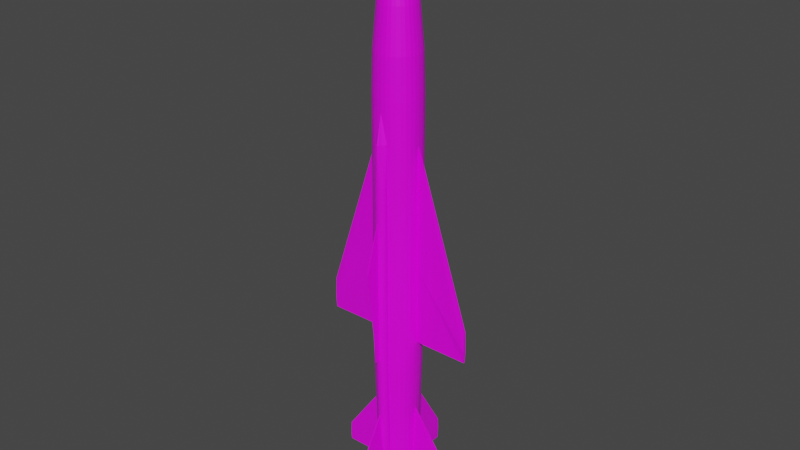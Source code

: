# Source: Kh-22.blend  (saved by Blender 2.80.75; exported with 4.5.12 LTS)
import bpy
from mathutils import Matrix  # noqa: F401  (used for matrix-valued properties, if any)

bpy.ops.wm.read_factory_settings(use_empty=True)
scene = bpy.context.scene
scene.name = 'Scene'

# ---- collections
col_collection = bpy.data.collections.new('Collection'); scene.collection.children.link(col_collection)

# ---- images (referenced by path relative to the original .blend; pixels are not part of the script)
import os
ASSET_DIR = os.environ.get("B2B_ASSET_DIR", "")  # directory of the original .blend (textures are referenced by path, not embedded)
HERE = os.path.dirname(os.path.abspath(__file__))  # packed textures are extracted next to this script under _unpacked/

def load_image(name, relpath, width, height, colorspace="sRGB"):
    """Load a texture the original file referenced (path relative to the .blend, or extracted next to this script)."""
    p = next((c for c in (os.path.join(HERE, relpath), os.path.join(ASSET_DIR, relpath)) if relpath and os.path.exists(c)), "")
    if p:
        img = bpy.data.images.load(p, check_existing=True)
        img.name = name
    else:  # same state as the original file: an image datablock whose file is absent (Cycles renders it pink)
        img = bpy.data.images.new(name, width, height)
        img.source = "FILE"
        img.filepath = "//" + (relpath or name)
    img.colorspace_settings.name = colorspace
    return img
img_kub_png_001 = load_image('Kub.png.001', 'Kub.png', 1024, 1024, 'sRGB')

# ---- materials (node trees are filled in below, after node groups)
mat_kh_22 = bpy.data.materials.new('Kh-22')
mat_kh_22.alpha_threshold = 0.0
mat_kh_22.use_transparent_shadow = False
mat_kh_22.line_color = (0.0, 0.0, 0.0, 1.0)

# ---- material node trees
mat_kh_22.use_nodes = True; mat_kh_22.node_tree.nodes.clear()
_N = mat_kh_22.node_tree.nodes; _L = mat_kh_22.node_tree.links
n0 = _N.new('ShaderNodeOutputMaterial'); n0.name = 'Material Output'; n0.location = (300, 300)
n1 = _N.new('ShaderNodeBsdfPrincipled'); n1.name = 'Principled BSDF'; n1.location = (10, 300)
n1.distribution = 'GGX'
n1.subsurface_method = 'BURLEY'
n1.inputs[2].default_value = 0.4
n1.inputs[3].default_value = 1.45
n1.inputs[27].default_value = (0.0, 0.0, 0.0, 1.0)
n1.inputs[28].default_value = 1.0
n2 = _N.new('ShaderNodeTexImage'); n2.name = 'Image Texture'; n2.location = (-280, 280)
n2.image = img_kub_png_001
_L.new(n1.outputs[0], n0.inputs[0])
_L.new(n2.outputs[0], n1.inputs[0])
n0.is_active_output = True

# ---- world
world_world = bpy.data.worlds.new('World'); scene.world = world_world
world_world.use_nodes = True; world_world.node_tree.nodes.clear()
_N = world_world.node_tree.nodes; _L = world_world.node_tree.links
n0 = _N.new('ShaderNodeOutputWorld'); n0.name = 'World Output'; n0.location = (300, 300)
n1 = _N.new('ShaderNodeBackground'); n1.name = 'Background'; n1.location = (10, 300)
n1.inputs[0].default_value = (0.05088, 0.05088, 0.05088, 1.0)
_L.new(n1.outputs[0], n0.inputs[0])
n0.is_active_output = True
world_world.color = (0.05088, 0.05088, 0.05088)
world_world.use_sun_shadow = False
world_world.sun_shadow_jitter_overblur = 0.0

# ---- meshes
me_cube_005 = bpy.data.meshes.new('Cube.005')
me_cube_005.from_pydata([(-1.0, -2.234, -3.851), (-1.0, -5.029, -2.983), (-1.0, 11.37, -3.582), (-1.0, 11.36, -2.983), (0.9997, -2.234, -3.851), (0.9997, -5.029, -2.983), (0.9997, 11.37, -3.582), (0.9997, 11.36, -2.983), (-1.0, 0.4761, -4.659), (-1.0, 7.798, -3.8), (0.9997, 0.4761, -4.659), (0.9997, 7.798, -3.8), (-1.111, 16.21, 2.132), (-1.111, 24.74, 7.183), (-1.111, 27.39, 2.132), (-1.111, 27.39, 7.183), (1.11, 16.21, 2.132), (1.11, 24.74, 7.183), (1.11, 27.39, 2.132), (1.11, 27.39, 7.183), (-2.777, 21.8, 2.132), (-2.777, 26.06, 7.183), (2.776, 21.8, 2.132), (2.776, 26.06, 7.183), (-1.111, 16.21, -1.698), (-1.111, 24.36, -6.453), (-1.111, 27.61, -1.698), (-1.111, 27.61, -5.806), (1.11, 16.21, -1.698), (1.11, 24.36, -6.453), (1.11, 27.61, -1.698), (1.11, 27.61, -5.806), (-2.777, 21.8, -1.698), (-2.777, 26.06, -6.143), (2.776, 21.8, -1.698), (2.776, 26.06, -6.143), (-45.72, 17.28, 0.03574), (-166.3, 24.47, 0.03574), (-45.72, 26.75, 0.03574), (-166.3, 26.75, 0.03574), (-45.72, 17.28, 0.1288), (-166.3, 24.47, 0.1288), (-45.72, 26.75, 0.1288), (-166.3, 26.75, 0.1288), (-45.72, 21.8, -0.03404), (-166.3, 26.06, -0.03404), (-45.72, 21.8, 0.1986), (-166.3, 26.06, 0.1986), (45.72, 17.28, 0.03574), (166.3, 24.47, 0.03574), (45.72, 26.75, 0.03574), (166.3, 26.75, 0.03574), (45.72, 17.28, 0.1288), (166.3, 24.47, 0.1288), (45.72, 26.75, 0.1288), (166.3, 26.75, 0.1288), (45.72, 21.8, -0.03404), (166.3, 26.06, -0.03404), (45.72, 21.8, 0.1986), (166.3, 26.06, 0.1986), (59.92, -12.74, 0.01394), (207.4, 5.942, 0.01394), (59.92, 9.516, 0.01394), (207.4, 9.516, 0.01394), (59.92, -12.74, 0.1506), (207.4, 5.942, 0.1506), (59.92, 9.516, 0.1506), (207.4, 9.516, 0.1506), (59.92, 0.6276, -0.08854), (207.4, 8.285, -0.08854), (59.92, 0.6276, 0.2531), (207.4, 8.285, 0.2531), (-59.93, -12.74, 0.01394), (-207.4, 5.942, 0.01394), (-59.93, 9.516, 0.01394), (-207.4, 9.516, 0.01394), (-59.93, -12.74, 0.1506), (-207.4, 5.942, 0.1506), (-59.93, 9.516, 0.1506), (-207.4, 9.516, 0.1506), (-59.93, 0.6276, -0.08854), (-207.4, 8.285, -0.08854), (-59.93, 0.6276, 0.2531), (-207.4, 8.285, 0.2531), (-0.0002825, 27.69, -1.538), (3.091, 27.69, -1.525), (6.063, 27.69, -1.488), (8.802, 27.69, -1.426), (11.2, 27.69, -1.344), (13.17, 27.69, -1.243), (14.64, 27.69, -1.129), (15.54, 27.69, -1.004), (15.84, 27.69, -0.8746), (15.54, 27.69, -0.7451), (14.64, 27.69, -0.6206), (13.17, 27.69, -0.5059), (11.2, 27.69, -0.4054), (8.802, 27.69, -0.3228), (6.063, 27.69, -0.2615), (3.091, 27.69, -0.2237), (-0.0002877, 27.69, -0.211), (-3.091, 27.69, -0.2237), (-6.063, 27.69, -0.2615), (-8.803, 27.69, -0.3228), (-11.2, 27.69, -0.4054), (-13.17, 27.69, -0.5059), (-14.64, 27.69, -0.6206), (-15.54, 27.69, -0.7451), (-15.84, 27.69, -0.8746), (-15.54, 27.69, -1.004), (-14.64, 27.69, -1.129), (-13.17, 27.69, -1.243), (-11.2, 27.69, -1.344), (-8.803, 27.69, -1.426), (-6.063, 27.69, -1.488), (-3.091, 27.69, -1.525), (-0.0002825, 27.7, -0.00348), (4.552, 27.7, 0.0153), (8.929, 27.7, 0.07091), (12.96, 27.7, 0.1612), (16.5, 27.7, 0.2828), (19.4, 27.7, 0.4308), (21.56, 27.7, 0.5998), (22.88, 27.7, 0.7831), (23.33, 27.7, 0.9738), (22.88, 27.7, 1.164), (21.56, 27.7, 1.348), (19.4, 27.7, 1.517), (16.5, 27.7, 1.665), (12.96, 27.7, 1.786), (8.929, 27.7, 1.877), (4.552, 27.7, 1.932), (-0.0002901, 27.7, 1.951), (-4.552, 27.7, 1.932), (-8.929, 27.7, 1.877), (-12.96, 27.7, 1.786), (-16.5, 27.7, 1.665), (-19.4, 27.7, 1.517), (-21.56, 27.7, 1.348), (-22.88, 27.7, 1.164), (-23.33, 27.7, 0.9738), (-22.88, 27.7, 0.7831), (-21.56, 27.7, 0.5998), (-19.4, 27.7, 0.4308), (-16.5, 27.7, 0.2828), (-12.96, 27.7, 0.1612), (-8.929, 27.7, 0.07091), (-4.552, 27.7, 0.0153), (-0.0002825, -8.521, -3.087), (-0.0002825, 12.92, -3.087), (3.158, -8.521, -3.074), (3.158, 12.92, -3.074), (6.196, -8.521, -3.035), (6.196, 12.92, -3.035), (8.995, -8.521, -2.972), (8.995, 12.92, -2.972), (11.45, -8.521, -2.888), (11.45, 12.92, -2.888), (13.46, -8.521, -2.785), (13.46, 12.92, -2.785), (14.96, -8.521, -2.668), (14.96, 12.92, -2.668), (15.88, -8.521, -2.541), (15.88, 12.92, -2.541), (16.19, -8.521, -2.409), (16.19, 12.92, -2.409), (15.88, -8.521, -2.276), (15.88, 12.92, -2.276), (14.96, -8.521, -2.149), (14.96, 12.92, -2.149), (13.46, -8.521, -2.032), (13.46, 12.92, -2.032), (11.45, -8.521, -1.929), (11.45, 12.92, -1.929), (8.995, -8.521, -1.845), (8.995, 12.92, -1.845), (6.196, -8.521, -1.782), (6.196, 12.92, -1.782), (3.158, -8.521, -1.744), (3.158, 12.92, -1.744), (-0.0002878, -8.521, -1.73), (-0.0002878, 12.92, -1.73), (-3.159, -8.521, -1.744), (-3.159, 12.92, -1.744), (-6.196, -8.521, -1.782), (-6.196, 12.92, -1.782), (-8.995, -8.521, -1.845), (-8.995, 12.92, -1.845), (-11.45, -8.521, -1.929), (-11.45, 12.92, -1.929), (-13.46, -8.521, -2.032), (-13.46, 12.92, -2.032), (-14.96, -8.521, -2.149), (-14.96, 12.92, -2.149), (-15.88, -8.521, -2.276), (-15.88, 12.92, -2.276), (-16.19, -8.521, -2.409), (-16.19, 12.92, -2.409), (-15.88, -8.521, -2.541), (-15.88, 12.92, -2.541), (-14.96, -8.521, -2.668), (-14.96, 12.92, -2.668), (-13.46, -8.521, -2.785), (-13.46, 12.92, -2.785), (-11.45, -8.521, -2.888), (-11.45, 12.92, -2.888), (-8.995, -8.521, -2.972), (-8.995, 12.92, -2.972), (-6.196, -8.521, -3.035), (-6.196, 12.92, -3.035), (-3.159, -8.521, -3.074), (-3.159, 12.92, -3.074), (-0.0002633, 21.19, -2.902), (3.158, 21.19, -2.889), (6.196, 21.19, -2.85), (8.995, 21.19, -2.787), (11.45, 21.19, -2.703), (13.46, 21.19, -2.6), (14.96, 21.19, -2.483), (15.88, 21.19, -2.356), (16.19, 21.19, -2.224), (15.88, 21.19, -2.091), (14.96, 21.19, -1.964), (13.46, 21.19, -1.847), (11.45, 21.19, -1.744), (8.995, 21.19, -1.66), (6.196, 21.19, -1.597), (3.158, 21.19, -1.558), (-0.0002686, 21.19, -1.545), (-3.159, 21.19, -1.558), (-6.196, 21.19, -1.597), (-8.995, 21.19, -1.66), (-11.45, 21.19, -1.744), (-13.46, 21.19, -1.847), (-14.96, 21.19, -1.964), (-15.88, 21.19, -2.091), (-16.19, 21.19, -2.224), (-15.88, 21.19, -2.356), (-14.96, 21.19, -2.483), (-13.46, 21.19, -2.6), (-11.45, 21.19, -2.703), (-8.995, 21.19, -2.787), (-6.196, 21.19, -2.85), (-3.159, 21.19, -2.889), (-0.0004156, 29.41, -2.221), (1.449, 29.41, -2.215), (2.844, 29.41, -2.197), (4.128, 29.41, -2.169), (5.255, 29.41, -2.13), (6.179, 29.41, -2.083), (6.866, 29.41, -2.029), (7.288, 29.41, -1.971), (7.431, 29.41, -1.91), (7.288, 29.41, -1.849), (6.866, 29.41, -1.791), (6.179, 29.41, -1.737), (5.255, 29.41, -1.69), (4.128, 29.41, -1.651), (2.844, 29.41, -1.622), (1.449, 29.41, -1.605), (-0.000418, 29.41, -1.599), (-1.45, 29.41, -1.605), (-2.844, 29.41, -1.622), (-4.129, 29.41, -1.651), (-5.255, 29.41, -1.69), (-6.18, 29.41, -1.737), (-6.866, 29.41, -1.791), (-7.289, 29.41, -1.849), (-7.432, 29.41, -1.91), (-7.289, 29.41, -1.971), (-6.866, 29.41, -2.029), (-6.18, 29.41, -2.083), (-5.255, 29.41, -2.13), (-4.129, 29.41, -2.169), (-2.844, 29.41, -2.197), (-1.45, 29.41, -2.215), (-0.0002633, -13.01, -3.087), (0.9856, -13.01, -3.074), (2.472, -13.01, -3.035), (3.92, -13.01, -2.972), (5.043, -13.01, -2.888), (6.683, -13.01, -2.785), (9.029, -13.01, -2.668), (12.31, -13.01, -2.541), (16.19, -13.01, -2.409), (15.88, -13.01, -2.276), (14.96, -13.01, -2.149), (13.46, -13.01, -2.032), (11.45, -13.01, -1.929), (8.995, -13.01, -1.845), (6.196, -13.01, -1.782), (3.158, -13.01, -1.744), (-0.0002686, -13.01, -1.73), (-3.159, -13.01, -1.744), (-6.196, -13.01, -1.782), (-8.995, -13.01, -1.845), (-11.45, -13.01, -1.929), (-13.46, -13.01, -2.032), (-14.96, -13.01, -2.149), (-15.88, -13.01, -2.276), (-16.19, -13.01, -2.409), (-12.31, -13.01, -2.541), (-9.029, -13.01, -2.668), (-6.684, -13.01, -2.785), (-5.043, -13.01, -2.888), (-3.92, -13.01, -2.972), (-2.472, -13.01, -3.035), (-0.9861, -13.01, -3.074), (-0.000434, -16.13, -2.448), (-0.0002825, -17.36, -2.454), (-0.0002825, 12.66, -2.454), (11.98, -17.36, -2.405), (11.98, 12.66, -2.405), (23.5, -17.36, -2.259), (23.5, 12.66, -2.259), (34.12, -17.36, -2.021), (34.12, 12.66, -2.021), (43.43, -17.36, -1.701), (43.43, 12.66, -1.701), (51.07, -17.36, -1.311), (51.07, 12.66, -1.311), (56.75, -17.36, -0.8662), (56.75, 12.66, -0.8662), (60.24, -17.36, -0.3836), (60.24, 12.66, -0.3836), (61.42, -17.36, 0.1183), (61.42, 12.66, 0.1183), (60.24, -17.36, 0.6202), (60.24, 12.66, 0.6202), (56.75, -17.36, 1.103), (56.75, 12.66, 1.103), (51.07, -17.36, 1.548), (51.07, 12.66, 1.548), (43.43, -17.36, 1.937), (43.43, 12.66, 1.937), (34.12, -17.36, 2.257), (34.12, 12.66, 2.257), (23.5, -17.36, 2.495), (23.5, 12.66, 2.495), (11.98, -17.36, 2.641), (11.98, 12.66, 2.641), (-0.0003025, -17.36, 2.691), (-0.0003025, 12.66, 2.691), (-11.98, -17.36, 2.641), (-11.98, 12.66, 2.641), (-23.51, -17.36, 2.495), (-23.51, 12.66, 2.495), (-34.12, -17.36, 2.257), (-34.12, 12.66, 2.257), (-43.43, -17.36, 1.937), (-43.43, 12.66, 1.937), (-51.07, -17.36, 1.548), (-51.07, 12.66, 1.548), (-56.75, -17.36, 1.103), (-56.75, 12.66, 1.103), (-60.24, -17.36, 0.6202), (-60.24, 12.66, 0.6202), (-61.42, -17.36, 0.1183), (-61.42, 12.66, 0.1183), (-60.24, -17.36, -0.3836), (-60.24, 12.66, -0.3836), (-56.75, -17.36, -0.8662), (-56.75, 12.66, -0.8662), (-51.07, -17.36, -1.311), (-51.07, 12.66, -1.311), (-43.43, -17.36, -1.701), (-43.43, 12.66, -1.701), (-34.12, -17.36, -2.021), (-34.12, 12.66, -2.021), (-23.51, -17.36, -2.259), (-23.51, 12.66, -2.259), (-11.98, -17.36, -2.405), (-11.98, 12.66, -2.405), (-0.0002631, -21.72, -2.343), (11.47, -21.72, -2.296), (22.49, -21.72, -2.156), (32.65, -21.72, -1.928), (41.56, -21.72, -1.622), (48.87, -21.72, -1.249), (54.3, -21.72, -0.8237), (57.64, -21.72, -0.362), (58.77, -21.72, 0.1183), (57.64, -21.72, 0.5985), (54.3, -21.72, 1.06), (48.87, -21.72, 1.486), (41.56, -21.72, 1.859), (32.65, -21.72, 2.165), (22.49, -21.72, 2.393), (11.47, -21.72, 2.533), (-0.0002822, -21.72, 2.58), (-11.47, -21.72, 2.533), (-22.49, -21.72, 2.393), (-32.65, -21.72, 2.165), (-41.56, -21.72, 1.859), (-48.87, -21.72, 1.486), (-54.3, -21.72, 1.06), (-57.64, -21.72, 0.5985), (-58.77, -21.72, 0.1183), (-57.64, -21.72, -0.362), (-54.3, -21.72, -0.8238), (-48.87, -21.72, -1.249), (-41.56, -21.72, -1.622), (-32.65, -21.72, -1.928), (-22.49, -21.72, -2.156), (-11.47, -21.72, -2.296), (-0.0003003, -26.34, -1.945), (9.611, -26.34, -1.905), (18.85, -26.34, -1.788), (27.37, -26.34, -1.597), (34.83, -26.34, -1.341), (40.96, -26.34, -1.028), (45.51, -26.34, -0.6714), (48.32, -26.34, -0.2843), (49.26, -26.34, 0.1183), (48.32, -26.34, 0.5208), (45.51, -26.34, 0.9079), (40.96, -26.34, 1.265), (34.83, -26.34, 1.577), (27.37, -26.34, 1.834), (18.85, -26.34, 2.025), (9.611, -26.34, 2.142), (-0.0003163, -26.34, 2.182), (-9.611, -26.34, 2.142), (-18.85, -26.34, 2.025), (-27.37, -26.34, 1.834), (-34.84, -26.34, 1.577), (-40.96, -26.34, 1.265), (-45.51, -26.34, 0.9079), (-48.32, -26.34, 0.5208), (-49.26, -26.34, 0.1183), (-48.32, -26.34, -0.2843), (-45.51, -26.34, -0.6714), (-40.96, -26.34, -1.028), (-34.84, -26.34, -1.341), (-27.37, -26.34, -1.597), (-18.85, -26.34, -1.788), (-9.611, -26.34, -1.905), (-0.0002607, -29.79, -1.446), (7.285, -29.79, -1.416), (14.29, -29.79, -1.327), (20.75, -29.79, -1.182), (26.41, -29.79, -0.9877), (31.05, -29.79, -0.7507), (34.5, -29.79, -0.4803), (36.63, -29.79, -0.1869), (37.34, -29.79, 0.1183), (36.63, -29.79, 0.4234), (34.5, -29.79, 0.7168), (31.05, -29.79, 0.9872), (26.41, -29.79, 1.224), (20.75, -29.79, 1.419), (14.29, -29.79, 1.563), (7.285, -29.79, 1.652), (-0.0002729, -29.79, 1.682), (-7.286, -29.79, 1.652), (-14.29, -29.79, 1.563), (-20.75, -29.79, 1.419), (-26.41, -29.79, 1.224), (-31.05, -29.79, 0.9872), (-34.5, -29.79, 0.7168), (-36.63, -29.79, 0.4234), (-37.34, -29.79, 0.1183), (-36.63, -29.79, -0.1869), (-34.5, -29.79, -0.4803), (-31.05, -29.79, -0.7507), (-26.41, -29.79, -0.9877), (-20.75, -29.79, -1.182), (-14.29, -29.79, -1.327), (-7.285, -29.79, -1.416), (-0.0002974, -32.46, -0.9162), (4.818, -32.46, -0.8964), (9.452, -32.46, -0.8375), (13.72, -32.46, -0.7419), (17.46, -32.46, -0.6132), (20.54, -32.46, -0.4565), (22.82, -32.46, -0.2776), (24.22, -32.46, -0.08354), (24.7, -32.46, 0.1183), (24.22, -32.46, 0.3201), (22.82, -32.46, 0.5142), (20.54, -32.46, 0.693), (17.46, -32.46, 0.8498), (13.72, -32.46, 0.9784), (9.452, -32.46, 1.074), (4.818, -32.46, 1.133), (-0.0003055, -32.46, 1.153), (-4.819, -32.46, 1.133), (-9.452, -32.46, 1.074), (-13.72, -32.46, 0.9784), (-17.47, -32.46, 0.8498), (-20.54, -32.46, 0.693), (-22.82, -32.46, 0.5142), (-24.22, -32.46, 0.3201), (-24.7, -32.46, 0.1183), (-24.22, -32.46, -0.08355), (-22.82, -32.46, -0.2776), (-20.54, -32.46, -0.4565), (-17.47, -32.46, -0.6132), (-13.72, -32.46, -0.7419), (-9.452, -32.46, -0.8375), (-4.819, -32.46, -0.8964), (-0.0002393, -34.1, -0.5048), (2.902, -34.1, -0.4929), (5.693, -34.1, -0.4574), (8.265, -34.1, -0.3998), (10.52, -34.1, -0.3223), (12.37, -34.1, -0.2279), (13.74, -34.1, -0.1202), (14.59, -34.1, -0.003283), (14.88, -34.1, 0.1183), (14.59, -34.1, 0.2398), (13.74, -34.1, 0.3567), (12.37, -34.1, 0.4645), (10.52, -34.1, 0.5589), (8.265, -34.1, 0.6364), (5.693, -34.1, 0.694), (2.902, -34.1, 0.7294), (-0.0002441, -34.1, 0.7414), (-2.903, -34.1, 0.7294), (-5.693, -34.1, 0.694), (-8.265, -34.1, 0.6364), (-10.52, -34.1, 0.5589), (-12.37, -34.1, 0.4645), (-13.74, -34.1, 0.3567), (-14.59, -34.1, 0.2398), (-14.88, -34.1, 0.1183), (-14.59, -34.1, -0.003283), (-13.74, -34.1, -0.1202), (-12.37, -34.1, -0.2279), (-10.52, -34.1, -0.3223), (-8.265, -34.1, -0.3998), (-5.693, -34.1, -0.4574), (-2.903, -34.1, -0.4929), (-0.0001996, -35.87, 0.1183), (-0.0003968, 29.42, -1.95), (9.631, 29.42, -1.91), (18.89, 29.42, -1.792), (27.43, 29.42, -1.601), (34.91, 29.42, -1.344), (41.05, 29.42, -1.031), (45.61, 29.42, -0.673), (48.42, 29.42, -0.2851), (49.37, 29.42, 0.1183), (48.42, 29.42, 0.5217), (45.61, 29.42, 0.9096), (41.05, 29.42, 1.267), (34.91, 29.42, 1.58), (27.43, 29.42, 1.838), (18.89, 29.42, 2.029), (9.631, 29.42, 2.146), (-0.0004129, 29.42, 2.186), (-9.632, 29.42, 2.146), (-18.89, 29.42, 2.029), (-27.43, 29.42, 1.838), (-34.91, 29.42, 1.58), (-41.05, 29.42, 1.267), (-45.61, 29.42, 0.9096), (-48.42, 29.42, 0.5217), (-49.37, 29.42, 0.1183), (-48.42, 29.42, -0.2851), (-45.61, 29.42, -0.6731), (-41.05, 29.42, -1.031), (-34.91, 29.42, -1.344), (-27.43, 29.42, -1.601), (-18.89, 29.42, -1.792), (-9.632, 29.42, -1.91), (22.88, 29.42, 0.7831), (22.88, 29.42, 1.164), (23.33, 29.42, 0.9738), (21.56, 29.42, 1.348), (19.4, 29.42, 1.517), (16.5, 29.42, 1.665), (12.96, 29.42, 1.786), (4.552, 29.42, 1.932), (8.929, 29.42, 1.877), (-0.0002901, 29.42, 1.951), (-4.552, 29.42, 1.932), (-8.929, 29.42, 1.877), (-12.96, 29.42, 1.786), (-21.56, 29.42, 1.348), (-19.4, 29.42, 1.517), (-16.5, 29.42, 1.665), (-22.88, 29.42, 1.164), (-22.88, 29.42, 0.7831), (-23.33, 29.42, 0.9738), (-0.0002877, 29.42, -0.211), (-3.091, 29.42, -0.2237), (3.091, 29.42, -0.2237), (-4.552, 29.42, 0.0153), (-0.0002825, 29.42, -0.00348), (4.552, 29.42, 0.0153), (8.929, 29.42, 0.07091), (-8.929, 29.42, 0.07091), (-12.96, 29.42, 0.1612), (12.96, 29.42, 0.1612), (16.5, 29.42, 0.2828), (-16.5, 29.42, 0.2828), (-19.4, 29.42, 0.4308), (19.4, 29.42, 0.4308), (21.56, 29.42, 0.5998), (-21.56, 29.42, 0.5998), (-14.64, 29.42, -0.6206), (11.2, 29.42, -0.4054), (-13.17, 29.42, -0.5059), (8.802, 29.42, -0.3228), (15.54, 29.42, -0.7451), (-14.64, 29.42, -1.129), (-15.54, 29.42, -0.7451), (-8.803, 29.42, -0.3228), (-6.063, 29.42, -0.2615), (13.17, 29.42, -0.5059), (-11.2, 29.42, -0.4054), (-15.84, 29.42, -0.8746), (-15.54, 29.42, -1.004), (15.84, 29.42, -0.8746), (15.54, 29.42, -1.004), (14.64, 29.42, -0.6206), (6.063, 29.42, -0.2615), (14.64, 29.42, -1.129), (11.2, 29.42, -1.344), (8.802, 29.42, -1.426), (-13.17, 29.42, -1.243), (13.17, 29.42, -1.243), (-11.2, 29.42, -1.344), (-8.803, 29.42, -1.426), (6.063, 29.42, -1.488), (-6.063, 29.42, -1.488), (3.091, 29.42, -1.525), (-3.091, 29.42, -1.525), (-0.0002825, 29.42, -1.538)], [], [(0, 1, 3, 2), (2, 3, 7, 6), (6, 7, 5, 4), (4, 5, 1, 0), (2, 6, 11, 9), (9, 11, 10, 8), (0, 2, 9, 8), (6, 4, 10, 11), (4, 0, 8, 10), (20, 21, 15, 14), (14, 15, 19, 18), (22, 23, 17, 16), (16, 17, 13, 12), (23, 21, 13, 17), (19, 15, 21, 23), (18, 19, 23, 22), (12, 13, 21, 20), (32, 26, 27, 33), (26, 30, 31, 27), (34, 28, 29, 35), (28, 24, 25, 29), (35, 29, 25, 33), (31, 35, 33, 27), (30, 34, 35, 31), (24, 32, 33, 25), (44, 45, 39, 38), (38, 39, 43, 42), (46, 47, 41, 40), (40, 41, 37, 36), (47, 45, 37, 41), (43, 39, 45, 47), (42, 43, 47, 46), (36, 37, 45, 44), (56, 50, 51, 57), (50, 54, 55, 51), (58, 52, 53, 59), (52, 48, 49, 53), (59, 53, 49, 57), (55, 59, 57, 51), (54, 58, 59, 55), (48, 56, 57, 49), (68, 62, 63, 69), (62, 66, 67, 63), (70, 64, 65, 71), (64, 60, 61, 65), (71, 65, 61, 69), (67, 71, 69, 63), (66, 70, 71, 67), (60, 68, 69, 61), (80, 81, 75, 74), (74, 75, 79, 78), (82, 83, 77, 76), (76, 77, 73, 72), (83, 81, 73, 77), (79, 75, 81, 83), (78, 79, 83, 82), (72, 73, 81, 80), (84, 85, 627, 629), (85, 86, 625, 627), (86, 87, 620, 625), (87, 88, 619, 620), (88, 89, 622, 619), (89, 90, 618, 622), (90, 91, 615, 618), (91, 92, 614, 615), (92, 93, 605, 614), (93, 94, 616, 605), (94, 95, 610, 616), (95, 96, 602, 610), (96, 97, 604, 602), (97, 98, 617, 604), (98, 99, 587, 617), (99, 100, 585, 587), (100, 101, 586, 585), (101, 102, 609, 586), (102, 103, 608, 609), (103, 104, 611, 608), (104, 105, 603, 611), (105, 106, 601, 603), (106, 107, 607, 601), (107, 108, 612, 607), (108, 109, 613, 612), (109, 110, 606, 613), (110, 111, 621, 606), (111, 112, 623, 621), (112, 113, 624, 623), (113, 114, 626, 624), (114, 115, 628, 626), (115, 84, 629, 628), (84, 115, 114, 113, 112, 111, 110, 109, 108, 107, 106, 105, 104, 103, 102, 101, 100, 99, 98, 97, 96, 95, 94, 93, 92, 91, 90, 89, 88, 87, 86, 85), (116, 117, 590, 589), (117, 118, 591, 590), (118, 119, 594, 591), (119, 120, 595, 594), (120, 121, 598, 595), (121, 122, 599, 598), (122, 123, 566, 599), (123, 124, 568, 566), (124, 125, 567, 568), (125, 126, 569, 567), (126, 127, 570, 569), (127, 128, 571, 570), (128, 129, 572, 571), (129, 130, 574, 572), (130, 131, 573, 574), (131, 132, 575, 573), (132, 133, 576, 575), (133, 134, 577, 576), (134, 135, 578, 577), (135, 136, 581, 578), (136, 137, 580, 581), (137, 138, 579, 580), (138, 139, 582, 579), (139, 140, 584, 582), (140, 141, 583, 584), (141, 142, 600, 583), (142, 143, 597, 600), (143, 144, 596, 597), (144, 145, 593, 596), (145, 146, 592, 593), (146, 147, 588, 592), (147, 116, 589, 588), (116, 147, 146, 145, 144, 143, 142, 141, 140, 139, 138, 137, 136, 135, 134, 133, 132, 131, 130, 129, 128, 127, 126, 125, 124, 123, 122, 121, 120, 119, 118, 117), (148, 149, 151, 150), (150, 151, 153, 152), (152, 153, 155, 154), (154, 155, 157, 156), (156, 157, 159, 158), (158, 159, 161, 160), (160, 161, 163, 162), (162, 163, 165, 164), (164, 165, 167, 166), (166, 167, 169, 168), (168, 169, 171, 170), (170, 171, 173, 172), (172, 173, 175, 174), (174, 175, 177, 176), (176, 177, 179, 178), (178, 179, 181, 180), (180, 181, 183, 182), (182, 183, 185, 184), (184, 185, 187, 186), (186, 187, 189, 188), (188, 189, 191, 190), (190, 191, 193, 192), (192, 193, 195, 194), (194, 195, 197, 196), (196, 197, 199, 198), (198, 199, 201, 200), (200, 201, 203, 202), (202, 203, 205, 204), (204, 205, 207, 206), (206, 207, 209, 208), (165, 163, 219, 220), (208, 209, 211, 210), (210, 211, 149, 148), (154, 156, 280, 279), (234, 233, 265, 266), (183, 181, 228, 229), (201, 199, 237, 238), (157, 155, 215, 216), (175, 173, 224, 225), (193, 191, 233, 234), (211, 209, 242, 243), (167, 165, 220, 221), (185, 183, 229, 230), (203, 201, 238, 239), (159, 157, 216, 217), (177, 175, 225, 226), (195, 193, 234, 235), (151, 149, 212, 213), (149, 211, 243, 212), (169, 167, 221, 222), (187, 185, 230, 231), (205, 203, 239, 240), (161, 159, 217, 218), (179, 177, 226, 227), (197, 195, 235, 236), (153, 151, 213, 214), (171, 169, 222, 223), (189, 187, 231, 232), (207, 205, 240, 241), (163, 161, 218, 219), (181, 179, 227, 228), (199, 197, 236, 237), (155, 153, 214, 215), (173, 171, 223, 224), (191, 189, 232, 233), (209, 207, 241, 242), (245, 244, 275, 274, 273, 272, 271, 270, 269, 268, 267, 266, 265, 264, 263, 262, 261, 260, 259, 258, 257, 256, 255, 254, 253, 252, 251, 250, 249, 248, 247, 246), (221, 220, 252, 253), (235, 234, 266, 267), (222, 221, 253, 254), (236, 235, 267, 268), (223, 222, 254, 255), (237, 236, 268, 269), (224, 223, 255, 256), (238, 237, 269, 270), (225, 224, 256, 257), (239, 238, 270, 271), (226, 225, 257, 258), (213, 212, 244, 245), (240, 239, 271, 272), (227, 226, 258, 259), (214, 213, 245, 246), (241, 240, 272, 273), (228, 227, 259, 260), (215, 214, 246, 247), (242, 241, 273, 274), (229, 228, 260, 261), (216, 215, 247, 248), (243, 242, 274, 275), (230, 229, 261, 262), (217, 216, 248, 249), (212, 243, 275, 244), (231, 230, 262, 263), (218, 217, 249, 250), (232, 231, 263, 264), (219, 218, 250, 251), (233, 232, 264, 265), (220, 219, 251, 252), (276, 277, 308), (172, 174, 289, 288), (190, 192, 298, 297), (208, 210, 307, 306), (164, 166, 285, 284), (182, 184, 294, 293), (200, 202, 303, 302), (156, 158, 281, 280), (174, 176, 290, 289), (192, 194, 299, 298), (148, 150, 277, 276), (210, 148, 276, 307), (166, 168, 286, 285), (184, 186, 295, 294), (202, 204, 304, 303), (158, 160, 282, 281), (176, 178, 291, 290), (194, 196, 300, 299), (150, 152, 278, 277), (168, 170, 287, 286), (186, 188, 296, 295), (204, 206, 305, 304), (160, 162, 283, 282), (178, 180, 292, 291), (196, 198, 301, 300), (152, 154, 279, 278), (170, 172, 288, 287), (188, 190, 297, 296), (206, 208, 306, 305), (162, 164, 284, 283), (180, 182, 293, 292), (198, 200, 302, 301), (303, 304, 308), (290, 291, 308), (277, 278, 308), (304, 305, 308), (291, 292, 308), (278, 279, 308), (305, 306, 308), (292, 293, 308), (279, 280, 308), (306, 307, 308), (293, 294, 308), (280, 281, 308), (307, 276, 308), (294, 295, 308), (281, 282, 308), (295, 296, 308), (282, 283, 308), (296, 297, 308), (283, 284, 308), (297, 298, 308), (284, 285, 308), (298, 299, 308), (285, 286, 308), (299, 300, 308), (286, 287, 308), (300, 301, 308), (287, 288, 308), (301, 302, 308), (288, 289, 308), (302, 303, 308), (289, 290, 308), (309, 310, 312, 311), (311, 312, 314, 313), (313, 314, 316, 315), (315, 316, 318, 317), (317, 318, 320, 319), (319, 320, 322, 321), (321, 322, 324, 323), (323, 324, 326, 325), (325, 326, 328, 327), (327, 328, 330, 329), (329, 330, 332, 331), (331, 332, 334, 333), (333, 334, 336, 335), (335, 336, 338, 337), (337, 338, 340, 339), (339, 340, 342, 341), (341, 342, 344, 343), (343, 344, 346, 345), (345, 346, 348, 347), (347, 348, 350, 349), (349, 350, 352, 351), (351, 352, 354, 353), (353, 354, 356, 355), (355, 356, 358, 357), (357, 358, 360, 359), (359, 360, 362, 361), (361, 362, 364, 363), (363, 364, 366, 365), (365, 366, 368, 367), (367, 368, 370, 369), (326, 324, 541, 542), (369, 370, 372, 371), (371, 372, 310, 309), (329, 331, 384, 383), (375, 376, 408, 407), (347, 349, 393, 392), (365, 367, 402, 401), (321, 323, 380, 379), (339, 341, 389, 388), (357, 359, 398, 397), (313, 315, 376, 375), (331, 333, 385, 384), (349, 351, 394, 393), (367, 369, 403, 402), (323, 325, 381, 380), (341, 343, 390, 389), (359, 361, 399, 398), (315, 317, 377, 376), (333, 335, 386, 385), (351, 353, 395, 394), (369, 371, 404, 403), (325, 327, 382, 381), (343, 345, 391, 390), (361, 363, 400, 399), (317, 319, 378, 377), (335, 337, 387, 386), (353, 355, 396, 395), (309, 311, 374, 373), (371, 309, 373, 404), (327, 329, 383, 382), (345, 347, 392, 391), (363, 365, 401, 400), (319, 321, 379, 378), (337, 339, 388, 387), (355, 357, 397, 396), (311, 313, 375, 374), (410, 411, 443, 442), (402, 403, 435, 434), (389, 390, 422, 421), (376, 377, 409, 408), (403, 404, 436, 435), (390, 391, 423, 422), (377, 378, 410, 409), (404, 373, 405, 436), (391, 392, 424, 423), (378, 379, 411, 410), (392, 393, 425, 424), (379, 380, 412, 411), (393, 394, 426, 425), (380, 381, 413, 412), (394, 395, 427, 426), (381, 382, 414, 413), (395, 396, 428, 427), (382, 383, 415, 414), (396, 397, 429, 428), (383, 384, 416, 415), (397, 398, 430, 429), (384, 385, 417, 416), (398, 399, 431, 430), (385, 386, 418, 417), (399, 400, 432, 431), (386, 387, 419, 418), (373, 374, 406, 405), (400, 401, 433, 432), (387, 388, 420, 419), (374, 375, 407, 406), (401, 402, 434, 433), (388, 389, 421, 420), (445, 446, 478, 477), (424, 425, 457, 456), (411, 412, 444, 443), (425, 426, 458, 457), (412, 413, 445, 444), (426, 427, 459, 458), (413, 414, 446, 445), (427, 428, 460, 459), (414, 415, 447, 446), (428, 429, 461, 460), (415, 416, 448, 447), (429, 430, 462, 461), (416, 417, 449, 448), (430, 431, 463, 462), (417, 418, 450, 449), (431, 432, 464, 463), (418, 419, 451, 450), (405, 406, 438, 437), (432, 433, 465, 464), (419, 420, 452, 451), (406, 407, 439, 438), (433, 434, 466, 465), (420, 421, 453, 452), (407, 408, 440, 439), (434, 435, 467, 466), (421, 422, 454, 453), (408, 409, 441, 440), (435, 436, 468, 467), (422, 423, 455, 454), (409, 410, 442, 441), (436, 405, 437, 468), (423, 424, 456, 455), (480, 481, 513, 512), (459, 460, 492, 491), (446, 447, 479, 478), (460, 461, 493, 492), (447, 448, 480, 479), (461, 462, 494, 493), (448, 449, 481, 480), (462, 463, 495, 494), (449, 450, 482, 481), (463, 464, 496, 495), (450, 451, 483, 482), (437, 438, 470, 469), (464, 465, 497, 496), (451, 452, 484, 483), (438, 439, 471, 470), (465, 466, 498, 497), (452, 453, 485, 484), (439, 440, 472, 471), (466, 467, 499, 498), (453, 454, 486, 485), (440, 441, 473, 472), (467, 468, 500, 499), (454, 455, 487, 486), (441, 442, 474, 473), (468, 437, 469, 500), (455, 456, 488, 487), (442, 443, 475, 474), (456, 457, 489, 488), (443, 444, 476, 475), (457, 458, 490, 489), (444, 445, 477, 476), (458, 459, 491, 490), (515, 516, 533), (494, 495, 527, 526), (481, 482, 514, 513), (495, 496, 528, 527), (482, 483, 515, 514), (469, 470, 502, 501), (496, 497, 529, 528), (483, 484, 516, 515), (470, 471, 503, 502), (497, 498, 530, 529), (484, 485, 517, 516), (471, 472, 504, 503), (498, 499, 531, 530), (485, 486, 518, 517), (472, 473, 505, 504), (499, 500, 532, 531), (486, 487, 519, 518), (473, 474, 506, 505), (500, 469, 501, 532), (487, 488, 520, 519), (474, 475, 507, 506), (488, 489, 521, 520), (475, 476, 508, 507), (489, 490, 522, 521), (476, 477, 509, 508), (490, 491, 523, 522), (477, 478, 510, 509), (491, 492, 524, 523), (478, 479, 511, 510), (492, 493, 525, 524), (479, 480, 512, 511), (493, 494, 526, 525), (502, 503, 533), (529, 530, 533), (516, 517, 533), (503, 504, 533), (530, 531, 533), (517, 518, 533), (504, 505, 533), (531, 532, 533), (518, 519, 533), (505, 506, 533), (532, 501, 533), (519, 520, 533), (506, 507, 533), (520, 521, 533), (507, 508, 533), (521, 522, 533), (508, 509, 533), (522, 523, 533), (509, 510, 533), (523, 524, 533), (510, 511, 533), (524, 525, 533), (511, 512, 533), (525, 526, 533), (512, 513, 533), (526, 527, 533), (513, 514, 533), (527, 528, 533), (514, 515, 533), (501, 502, 533), (528, 529, 533), (535, 534, 565, 564, 563, 562, 561, 612, 613, 606, 621, 623, 624, 626, 628, 629, 627, 625, 620, 619, 622, 618, 615, 614, 539, 538, 537, 536), (344, 342, 550, 551), (362, 360, 559, 560), (318, 316, 537, 538), (336, 334, 546, 547), (354, 352, 555, 556), (372, 370, 564, 565), (328, 326, 542, 543), (346, 344, 551, 552), (364, 362, 560, 561), (320, 318, 538, 539), (338, 336, 547, 548), (356, 354, 556, 557), (312, 310, 534, 535), (310, 372, 565, 534), (330, 328, 543, 544), (348, 346, 552, 553), (366, 364, 561, 562), (322, 320, 539, 540), (340, 338, 548, 549), (358, 356, 557, 558), (314, 312, 535, 536), (332, 330, 544, 545), (350, 348, 553, 554), (368, 366, 562, 563), (324, 322, 540, 541), (342, 340, 549, 550), (360, 358, 558, 559), (316, 314, 536, 537), (334, 332, 545, 546), (352, 350, 554, 555), (370, 368, 563, 564), (539, 614, 605, 616, 610, 602, 604, 617, 587, 585, 586, 609, 608, 611, 603, 601, 607, 612, 561, 560, 559, 558, 557, 556, 555, 584, 583, 600, 597, 596, 593, 592, 588, 589, 590, 591, 594, 595, 598, 599, 566, 568, 545, 544, 543, 542, 541, 540), (545, 568, 567, 569, 570, 571, 572, 574, 573, 575, 576, 577, 578, 581, 580, 579, 582, 584, 555, 554, 553, 552, 551, 550, 549, 548, 547, 546)])
_uv = me_cube_005.uv_layers.new(name='UVMap')
_uv.uv.foreach_set('vector', [0.1223, 0.6889, 0.1522, 0.7852, 0.1522, 0.2204, 0.1316, 0.2201, 0.02426, 0.5165, 0.02426, 0.5338, 0.0822, 0.5338, 0.0822, 0.5165, 0.1316, 0.2201, 0.1522, 0.2204, 0.1522, 0.7852, 0.1223, 0.6889, 0.0822, 0.3285, 0.0822, 0.2476, 0.02426, 0.2476, 0.02426, 0.3285, 0.02426, 0.7225, 0.0822, 0.7225, 0.0822, 0.6192, 0.02426, 0.6192, 0.02426, 0.6192, 0.0822, 0.6192, 0.0822, 0.407, 0.02426, 0.407, 0.1223, 0.6889, 0.1316, 0.2201, 0.124, 0.3431, 0.09443, 0.5954, 0.1316, 0.2201, 0.1223, 0.6889, 0.09443, 0.5954, 0.124, 0.3431, 0.0822, 0.3285, 0.02426, 0.3285, 0.02426, 0.407, 0.0822, 0.407, 0.3322, 0.4683, 0.002434, 0.6564, 0.002434, 0.7148, 0.3322, 0.7148, 0.1846, 0.8979, 0.1539, 0.8979, 0.1539, 0.9114, 0.1846, 0.9114, 0.3322, 0.4683, 0.002434, 0.6564, 0.002435, 0.5979, 0.3322, 0.2218, 0.2453, 0.9114, 0.1934, 0.9114, 0.1934, 0.8979, 0.2453, 0.8979, 0.1854, 0.9215, 0.1854, 0.8878, 0.1934, 0.8979, 0.1934, 0.9114, 0.1773, 0.9114, 0.1773, 0.8979, 0.1854, 0.8878, 0.1854, 0.9215, 0.3322, 0.7148, 0.002434, 0.7148, 0.002434, 0.6564, 0.3322, 0.4683, 0.3322, 0.2218, 0.002435, 0.5979, 0.002434, 0.6564, 0.3322, 0.4683, 0.3245, 0.4683, 0.3245, 0.7244, 0.05638, 0.7244, 0.03439, 0.6564, 0.2079, 0.8979, 0.2079, 0.9114, 0.2329, 0.9114, 0.2329, 0.8979, 0.3245, 0.4683, 0.3245, 0.2218, 0.01415, 0.5813, 0.03439, 0.6564, 0.2453, 0.9114, 0.2453, 0.8979, 0.1957, 0.8979, 0.1957, 0.9114, 0.1854, 0.9215, 0.1957, 0.9114, 0.1957, 0.8979, 0.1854, 0.8878, 0.176, 0.9114, 0.1854, 0.9215, 0.1854, 0.8878, 0.176, 0.8979, 0.3245, 0.7244, 0.3245, 0.4683, 0.03439, 0.6564, 0.05638, 0.7244, 0.3245, 0.2218, 0.3245, 0.4683, 0.03439, 0.6564, 0.01415, 0.5813, 0.3432, 0.4448, 0.04837, 0.6735, 0.04837, 0.7102, 0.3432, 0.7102, 0.1646, 0.9222, 0.08151, 0.9222, 0.08151, 0.9222, 0.1646, 0.9222, 0.3432, 0.4448, 0.04837, 0.6735, 0.04837, 0.588, 0.3432, 0.2027, 0.1646, 0.9222, 0.08151, 0.9222, 0.08151, 0.9222, 0.1646, 0.9222, 0.2041, 0.9223, 0.2041, 0.9221, 0.203, 0.9222, 0.203, 0.9222, 0.2046, 0.9222, 0.2046, 0.9222, 0.2041, 0.9221, 0.2041, 0.9223, 0.3432, 0.7102, 0.04837, 0.7102, 0.04837, 0.6735, 0.3432, 0.4448, 0.3432, 0.2027, 0.04837, 0.588, 0.04837, 0.6735, 0.3432, 0.4448, 0.3399, 0.4448, 0.3399, 0.7102, 0.04499, 0.7102, 0.04499, 0.6735, 0.2277, 0.9222, 0.2277, 0.9222, 0.3108, 0.9222, 0.3108, 0.9222, 0.3399, 0.4448, 0.3399, 0.2027, 0.04499, 0.588, 0.04499, 0.6735, 0.2277, 0.9222, 0.2277, 0.9222, 0.3108, 0.9222, 0.3108, 0.9222, 0.2041, 0.9223, 0.203, 0.9222, 0.203, 0.9222, 0.2041, 0.9221, 0.2046, 0.9222, 0.2041, 0.9223, 0.2041, 0.9221, 0.2046, 0.9222, 0.3399, 0.7102, 0.3399, 0.4448, 0.04499, 0.6735, 0.04499, 0.7102, 0.3399, 0.2027, 0.3399, 0.4448, 0.04499, 0.6735, 0.04499, 0.588, 0.2685, 0.5087, 0.2685, 0.7402, 0.04337, 0.7402, 0.04337, 0.7082, 0.2375, 0.9222, 0.2375, 0.9223, 0.3392, 0.9223, 0.3392, 0.9222, 0.2685, 0.5087, 0.2685, 0.1606, 0.04337, 0.6471, 0.04337, 0.7082, 0.2375, 0.9223, 0.2375, 0.9222, 0.3392, 0.9222, 0.3392, 0.9223, 0.1919, 0.9223, 0.1903, 0.9223, 0.1903, 0.9222, 0.1919, 0.9221, 0.1927, 0.9223, 0.1919, 0.9223, 0.1919, 0.9221, 0.1927, 0.9222, 0.2685, 0.7402, 0.2685, 0.5087, 0.04337, 0.7082, 0.04337, 0.7402, 0.2685, 0.1606, 0.2685, 0.5087, 0.04337, 0.7082, 0.04337, 0.6471, 0.2669, 0.5087, 0.04186, 0.7082, 0.04186, 0.7402, 0.2669, 0.7402, 0.1549, 0.9222, 0.05317, 0.9222, 0.05317, 0.9223, 0.1549, 0.9223, 0.2669, 0.5087, 0.04186, 0.7082, 0.04186, 0.6471, 0.2669, 0.1606, 0.1549, 0.9223, 0.05317, 0.9223, 0.05317, 0.9222, 0.1549, 0.9222, 0.1919, 0.9223, 0.1919, 0.9221, 0.1903, 0.9222, 0.1903, 0.9223, 0.1927, 0.9223, 0.1927, 0.9222, 0.1919, 0.9221, 0.1919, 0.9223, 0.2669, 0.7402, 0.04186, 0.7402, 0.04186, 0.7082, 0.2669, 0.5087, 0.2669, 0.1606, 0.04186, 0.6471, 0.04186, 0.7082, 0.2669, 0.5087, 0.1666, 0.06476, 0.1614, 0.06476, 0.1614, 0.1684, 0.1666, 0.1684, 0.1614, 0.06476, 0.1562, 0.06476, 0.1562, 0.1684, 0.1614, 0.1684, 0.1562, 0.06476, 0.151, 0.06476, 0.151, 0.1684, 0.1562, 0.1684, 0.151, 0.06476, 0.1458, 0.06476, 0.1458, 0.1684, 0.151, 0.1684, 0.1458, 0.06476, 0.1406, 0.06476, 0.1406, 0.1684, 0.1458, 0.1684, 0.1406, 0.06476, 0.1354, 0.06476, 0.1354, 0.1684, 0.1406, 0.1684, 0.1354, 0.06476, 0.1302, 0.06476, 0.1302, 0.1684, 0.1354, 0.1684, 0.1302, 0.06476, 0.1249, 0.06476, 0.1249, 0.1684, 0.1302, 0.1684, 0.1249, 0.06476, 0.1197, 0.06476, 0.1197, 0.1684, 0.1249, 0.1684, 0.1197, 0.06476, 0.1145, 0.06476, 0.1145, 0.1684, 0.1197, 0.1684, 0.1145, 0.06476, 0.1093, 0.06476, 0.1093, 0.1684, 0.1145, 0.1684, 0.1093, 0.06476, 0.1041, 0.06476, 0.1041, 0.1684, 0.1093, 0.1684, 0.1041, 0.06476, 0.09887, 0.06476, 0.09887, 0.1684, 0.1041, 0.1684, 0.09887, 0.06476, 0.09366, 0.06476, 0.09366, 0.1684, 0.09887, 0.1684, 0.09366, 0.06476, 0.08845, 0.06476, 0.08845, 0.1684, 0.09366, 0.1684, 0.08845, 0.06476, 0.08324, 0.06476, 0.08324, 0.1684, 0.08845, 0.1684, 0.08324, 0.06476, 0.07802, 0.06476, 0.07802, 0.1684, 0.08324, 0.1684, 0.07802, 0.06476, 0.07281, 0.06476, 0.07281, 0.1684, 0.07802, 0.1684, 0.07281, 0.06476, 0.0676, 0.06476, 0.0676, 0.1684, 0.07281, 0.1684, 0.0676, 0.06476, 0.06238, 0.06476, 0.06238, 0.1684, 0.0676, 0.1684, 0.06238, 0.06476, 0.05717, 0.06476, 0.05717, 0.1684, 0.06238, 0.1684, 0.05717, 0.06476, 0.05196, 0.06476, 0.05196, 0.1684, 0.05717, 0.1684, 0.05196, 0.06476, 0.04674, 0.06476, 0.04674, 0.1684, 0.05196, 0.1684, 0.04674, 0.06476, 0.04153, 0.06476, 0.04153, 0.1684, 0.04674, 0.1684, 0.04153, 0.06476, 0.03632, 0.06476, 0.03632, 0.1684, 0.04153, 0.1684, 0.03632, 0.06476, 0.0311, 0.06476, 0.0311, 0.1684, 0.03632, 0.1684, 0.0311, 0.06476, 0.02589, 0.06476, 0.02589, 0.1684, 0.0311, 0.1684, 0.02589, 0.06476, 0.02068, 0.06476, 0.02068, 0.1684, 0.02589, 0.1684, 0.02068, 0.06476, 0.01546, 0.06476, 0.01546, 0.1684, 0.02068, 0.1684, 0.01546, 0.06476, 0.01025, 0.06476, 0.01025, 0.1684, 0.01546, 0.1684, 0.01025, 0.06476, 0.005038, 0.06476, 0.005038, 0.1684, 0.01025, 0.1684, 0.005038, 0.06476, -0.0001755, 0.06476, -0.0001755, 0.1684, 0.005038, 0.1684, 0.08559, 0.1614, 0.07119, 0.16, 0.05735, 0.1558, 0.0446, 0.1489, 0.03341, 0.1398, 0.02424, 0.1286, 0.01742, 0.1158, 0.01322, 0.102, 0.0118, 0.08759, 0.01322, 0.07319, 0.01742, 0.05935, 0.02424, 0.04659, 0.03341, 0.03541, 0.0446, 0.02624, 0.05735, 0.01942, 0.07119, 0.01522, 0.08559, 0.0138, 0.09998, 0.01522, 0.1138, 0.01942, 0.1266, 0.02624, 0.1378, 0.03541, 0.1469, 0.04659, 0.1538, 0.05935, 0.158, 0.07319, 0.1594, 0.08759, 0.158, 0.102, 0.1538, 0.1158, 0.1469, 0.1286, 0.1378, 0.1398, 0.1266, 0.1489, 0.1138, 0.1558, 0.09998, 0.16, 0.1669, 0.005581, 0.1617, 0.005581, 0.1617, 0.1369, 0.1669, 0.1369, 0.1617, 0.005581, 0.1565, 0.005581, 0.1565, 0.1369, 0.1617, 0.1369, 0.1565, 0.005581, 0.1513, 0.005581, 0.1513, 0.1369, 0.1565, 0.1369, 0.1513, 0.005581, 0.1461, 0.005581, 0.1461, 0.1369, 0.1513, 0.1369, 0.1461, 0.005581, 0.1409, 0.005581, 0.1409, 0.1369, 0.1461, 0.1369, 0.1409, 0.005581, 0.1357, 0.005581, 0.1357, 0.1369, 0.1409, 0.1369, 0.1357, 0.005581, 0.1305, 0.005581, 0.1305, 0.1369, 0.1357, 0.1369, 0.1305, 0.005581, 0.1253, 0.005581, 0.1253, 0.1369, 0.1305, 0.1369, 0.1253, 0.005581, 0.1201, 0.005581, 0.1201, 0.1369, 0.1253, 0.1369, 0.1201, 0.005581, 0.1149, 0.005581, 0.1149, 0.1369, 0.1201, 0.1369, 0.1149, 0.005581, 0.1097, 0.005581, 0.1097, 0.1369, 0.1149, 0.1369, 0.1097, 0.005581, 0.1045, 0.005581, 0.1045, 0.1369, 0.1097, 0.1369, 0.1045, 0.005581, 0.09934, 0.005581, 0.09934, 0.1369, 0.1045, 0.1369, 0.09934, 0.005581, 0.09415, 0.005581, 0.09415, 0.1369, 0.09934, 0.1369, 0.09415, 0.005581, 0.08895, 0.005581, 0.08895, 0.1369, 0.09415, 0.1369, 0.08895, 0.005581, 0.08375, 0.005581, 0.08375, 0.1369, 0.08895, 0.1369, 0.08375, 0.005581, 0.07856, 0.005581, 0.07856, 0.1369, 0.08375, 0.1369, 0.07856, 0.005581, 0.07336, 0.005581, 0.07336, 0.1369, 0.07856, 0.1369, 0.07336, 0.005581, 0.06816, 0.005581, 0.06816, 0.1369, 0.07336, 0.1369, 0.06816, 0.005581, 0.06296, 0.005581, 0.06296, 0.1369, 0.06816, 0.1369, 0.06296, 0.005581, 0.05777, 0.005581, 0.05777, 0.1369, 0.06296, 0.1369, 0.05777, 0.005581, 0.05257, 0.005581, 0.05257, 0.1369, 0.05777, 0.1369, 0.05257, 0.005581, 0.04737, 0.005581, 0.04737, 0.1369, 0.05257, 0.1369, 0.04737, 0.005581, 0.04218, 0.005581, 0.04218, 0.1369, 0.04737, 0.1369, 0.04218, 0.005581, 0.03698, 0.005581, 0.03698, 0.1369, 0.04218, 0.1369, 0.03698, 0.005581, 0.03178, 0.005581, 0.03178, 0.1369, 0.03698, 0.1369, 0.03178, 0.005581, 0.02658, 0.005581, 0.02658, 0.1369, 0.03178, 0.1369, 0.02658, 0.005581, 0.02139, 0.005581, 0.02139, 0.1369, 0.02658, 0.1369, 0.02139, 0.005581, 0.01619, 0.005581, 0.01619, 0.1369, 0.02139, 0.1369, 0.01619, 0.005581, 0.01099, 0.005581, 0.01099, 0.1369, 0.01619, 0.1369, 0.01099, 0.005581, 0.005795, 0.005581, 0.005795, 0.1369, 0.01099, 0.1369, 0.005795, 0.005581, 0.0005982, 0.005581, 0.0005982, 0.1369, 0.005795, 0.1369, 0.08559, 0.1614, 0.07119, 0.16, 0.05735, 0.1558, 0.0446, 0.1489, 0.03341, 0.1398, 0.02424, 0.1286, 0.01742, 0.1158, 0.01322, 0.102, 0.0118, 0.08759, 0.01322, 0.07319, 0.01742, 0.05935, 0.02424, 0.04659, 0.03341, 0.03541, 0.0446, 0.02624, 0.05735, 0.01942, 0.07119, 0.01522, 0.08559, 0.0138, 0.09998, 0.01522, 0.1138, 0.01942, 0.1266, 0.02624, 0.1378, 0.03541, 0.1469, 0.04659, 0.1538, 0.05935, 0.158, 0.07319, 0.1594, 0.08759, 0.158, 0.102, 0.1538, 0.1158, 0.1469, 0.1286, 0.1378, 0.1398, 0.1266, 0.1489, 0.1138, 0.1558, 0.09998, 0.16, 0.6659, 0.3924, 0.6659, 0.9848, 0.6711, 0.9848, 0.6711, 0.3924, 0.6711, 0.3924, 0.6711, 0.9848, 0.6762, 0.9848, 0.6762, 0.3924, 0.6762, 0.3924, 0.6762, 0.9848, 0.6809, 0.9848, 0.6809, 0.3924, 0.6809, 0.3924, 0.6809, 0.9848, 0.685, 0.9848, 0.685, 0.3924, 0.685, 0.3924, 0.685, 0.9848, 0.6883, 0.9848, 0.6883, 0.3924, 0.6883, 0.3924, 0.6883, 0.9848, 0.6908, 0.9848, 0.6908, 0.3924, 0.6908, 0.3924, 0.6908, 0.9848, 0.6923, 0.9848, 0.6923, 0.3924, 0.6923, 0.3924, 0.6923, 0.9848, 0.6929, 0.9848, 0.6929, 0.3924, 0.6929, 0.3924, 0.6929, 0.9848, 0.6923, 0.9848, 0.6923, 0.3924, 0.6923, 0.3924, 0.6923, 0.9848, 0.6908, 0.9848, 0.6908, 0.3924, 0.6908, 0.3924, 0.6908, 0.9848, 0.6883, 0.9848, 0.6883, 0.3924, 0.6883, 0.3924, 0.6883, 0.9848, 0.685, 0.9848, 0.685, 0.3924, 0.685, 0.3924, 0.685, 0.9848, 0.6809, 0.9848, 0.6809, 0.3924, 0.6809, 0.3924, 0.6809, 0.9848, 0.6762, 0.9848, 0.6762, 0.3924, 0.6762, 0.3924, 0.6762, 0.9848, 0.6711, 0.9848, 0.6711, 0.3924, 0.6711, 0.3924, 0.6711, 0.9848, 0.6659, 0.9848, 0.6659, 0.3924, 0.6659, 0.3924, 0.6659, 0.9848, 0.6606, 0.9848, 0.6606, 0.3924, 0.6606, 0.3924, 0.6606, 0.9848, 0.6555, 0.9848, 0.6555, 0.3924, 0.6555, 0.3924, 0.6555, 0.9848, 0.6509, 0.9848, 0.6509, 0.3924, 0.6509, 0.3924, 0.6509, 0.9848, 0.6468, 0.9848, 0.6468, 0.3924, 0.6468, 0.3924, 0.6468, 0.9848, 0.6434, 0.9848, 0.6434, 0.3924, 0.6434, 0.3924, 0.6434, 0.9848, 0.6409, 0.9848, 0.6409, 0.3924, 0.6409, 0.3924, 0.6409, 0.9848, 0.6394, 0.9848, 0.6394, 0.3924, 0.6394, 0.3924, 0.6394, 0.9848, 0.6389, 0.9848, 0.6389, 0.3924, 0.6389, 0.3924, 0.6389, 0.9848, 0.6394, 0.9848, 0.6394, 0.3924, 0.6394, 0.3924, 0.6394, 0.9848, 0.6409, 0.9848, 0.6409, 0.3924, 0.6409, 0.3924, 0.6409, 0.9848, 0.6434, 0.9848, 0.6434, 0.3924, 0.6434, 0.3924, 0.6434, 0.9848, 0.6468, 0.9848, 0.6468, 0.3924, 0.6468, 0.3924, 0.6468, 0.9848, 0.6509, 0.9848, 0.6509, 0.3924, 0.6509, 0.3924, 0.6509, 0.9848, 0.6555, 0.9848, 0.6555, 0.3924, 0.9659, 0.325, 0.9654, 0.325, 0.9654, 0.4876, 0.9659, 0.4876, 0.6555, 0.3924, 0.6555, 0.9848, 0.6606, 0.9848, 0.6606, 0.3924, 0.6606, 0.3924, 0.6606, 0.9848, 0.6659, 0.9848, 0.6659, 0.3924, 0.5494, 0.7463, 0.5541, 0.7463, 0.5417, 0.6077, 0.5395, 0.6077, 0.9144, 0.3995, 0.9169, 0.3995, 0.9291, 0.497, 0.9279, 0.497, 0.9336, 0.325, 0.9389, 0.325, 0.9389, 0.4876, 0.9336, 0.4876, 0.914, 0.325, 0.9124, 0.325, 0.9124, 0.4876, 0.914, 0.4876, 0.958, 0.325, 0.9539, 0.325, 0.9539, 0.4876, 0.958, 0.4876, 0.9539, 0.325, 0.958, 0.325, 0.958, 0.4876, 0.9539, 0.4876, 0.914, 0.325, 0.9164, 0.325, 0.9164, 0.4876, 0.914, 0.4876, 0.9336, 0.325, 0.9286, 0.325, 0.9286, 0.4876, 0.9336, 0.4876, 0.9654, 0.325, 0.9659, 0.325, 0.9659, 0.4876, 0.9654, 0.4876, 0.9286, 0.325, 0.9336, 0.325, 0.9336, 0.4876, 0.9286, 0.4876, 0.9164, 0.325, 0.914, 0.325, 0.914, 0.4876, 0.9164, 0.4876, 0.9613, 0.325, 0.958, 0.325, 0.958, 0.4876, 0.9613, 0.4876, 0.9492, 0.325, 0.9539, 0.325, 0.9539, 0.4876, 0.9492, 0.4876, 0.9124, 0.325, 0.914, 0.325, 0.914, 0.4876, 0.9124, 0.4876, 0.9442, 0.325, 0.9389, 0.325, 0.9389, 0.4876, 0.9442, 0.4876, 0.9389, 0.325, 0.9336, 0.325, 0.9336, 0.4876, 0.9389, 0.4876, 0.9638, 0.325, 0.9654, 0.325, 0.9654, 0.4876, 0.9638, 0.4876, 0.9239, 0.325, 0.9286, 0.325, 0.9286, 0.4876, 0.9239, 0.4876, 0.9198, 0.325, 0.9164, 0.325, 0.9164, 0.4876, 0.9198, 0.4876, 0.9638, 0.325, 0.9613, 0.325, 0.9613, 0.4876, 0.9638, 0.4876, 0.9442, 0.325, 0.9492, 0.325, 0.9492, 0.4876, 0.9442, 0.4876, 0.9119, 0.325, 0.9124, 0.325, 0.9124, 0.4876, 0.9119, 0.4876, 0.9492, 0.325, 0.9442, 0.325, 0.9442, 0.4876, 0.9492, 0.4876, 0.9613, 0.325, 0.9638, 0.325, 0.9638, 0.4876, 0.9613, 0.4876, 0.9198, 0.325, 0.9239, 0.325, 0.9239, 0.4876, 0.9198, 0.4876, 0.9239, 0.325, 0.9198, 0.325, 0.9198, 0.4876, 0.9239, 0.4876, 0.9654, 0.325, 0.9638, 0.325, 0.9638, 0.4876, 0.9654, 0.4876, 0.9389, 0.325, 0.9442, 0.325, 0.9442, 0.4876, 0.9389, 0.4876, 0.9124, 0.325, 0.9119, 0.325, 0.9119, 0.4876, 0.9124, 0.4876, 0.9539, 0.325, 0.9492, 0.325, 0.9492, 0.4876, 0.9539, 0.4876, 0.958, 0.325, 0.9613, 0.325, 0.9613, 0.4876, 0.958, 0.4876, 0.9164, 0.325, 0.9198, 0.325, 0.9198, 0.4876, 0.9164, 0.4876, 0.9286, 0.325, 0.9239, 0.325, 0.9239, 0.4876, 0.9286, 0.4876, 0.2112, 0.142, 0.209, 0.1422, 0.2068, 0.142, 0.2046, 0.1413, 0.2027, 0.1403, 0.201, 0.1389, 0.1996, 0.1372, 0.1985, 0.1352, 0.1979, 0.1331, 0.1976, 0.1309, 0.1979, 0.1286, 0.1985, 0.1265, 0.1996, 0.1246, 0.201, 0.1228, 0.2027, 0.1214, 0.2046, 0.1204, 0.2068, 0.1197, 0.209, 0.1195, 0.2112, 0.1197, 0.2133, 0.1204, 0.2153, 0.1214, 0.217, 0.1228, 0.2184, 0.1246, 0.2195, 0.1265, 0.2201, 0.1286, 0.2203, 0.1309, 0.2201, 0.1331, 0.2195, 0.1352, 0.2184, 0.1372, 0.217, 0.1389, 0.2153, 0.1403, 0.2133, 0.1413, 0.9658, 0.3995, 0.9664, 0.3995, 0.9518, 0.497, 0.9515, 0.497, 0.9129, 0.3995, 0.9144, 0.3995, 0.9279, 0.497, 0.9272, 0.497, 0.9643, 0.3995, 0.9658, 0.3995, 0.9515, 0.497, 0.9508, 0.497, 0.9124, 0.3995, 0.9129, 0.3995, 0.9272, 0.497, 0.927, 0.497, 0.9618, 0.3995, 0.9643, 0.3995, 0.9508, 0.497, 0.9497, 0.497, 0.9129, 0.3995, 0.9124, 0.3995, 0.927, 0.497, 0.9272, 0.497, 0.9585, 0.3995, 0.9618, 0.3995, 0.9497, 0.497, 0.9481, 0.497, 0.9144, 0.3995, 0.9129, 0.3995, 0.9272, 0.497, 0.9279, 0.497, 0.9544, 0.3995, 0.9585, 0.3995, 0.9481, 0.497, 0.9463, 0.497, 0.9169, 0.3995, 0.9144, 0.3995, 0.9279, 0.497, 0.9291, 0.497, 0.9497, 0.3995, 0.9544, 0.3995, 0.9463, 0.497, 0.9441, 0.497, 0.9446, 0.3995, 0.9394, 0.3995, 0.9394, 0.497, 0.9418, 0.497, 0.9203, 0.3995, 0.9169, 0.3995, 0.9291, 0.497, 0.9306, 0.497, 0.9446, 0.3995, 0.9497, 0.3995, 0.9441, 0.497, 0.9418, 0.497, 0.9497, 0.3995, 0.9446, 0.3995, 0.9418, 0.497, 0.9441, 0.497, 0.9244, 0.3995, 0.9203, 0.3995, 0.9306, 0.497, 0.9325, 0.497, 0.9394, 0.3995, 0.9446, 0.3995, 0.9418, 0.497, 0.9394, 0.497, 0.9544, 0.3995, 0.9497, 0.3995, 0.9441, 0.497, 0.9463, 0.497, 0.929, 0.3995, 0.9244, 0.3995, 0.9325, 0.497, 0.9346, 0.497, 0.9341, 0.3995, 0.9394, 0.3995, 0.9394, 0.497, 0.937, 0.497, 0.9585, 0.3995, 0.9544, 0.3995, 0.9463, 0.497, 0.9481, 0.497, 0.9341, 0.3995, 0.929, 0.3995, 0.9346, 0.497, 0.937, 0.497, 0.929, 0.3995, 0.9341, 0.3995, 0.937, 0.497, 0.9346, 0.497, 0.9618, 0.3995, 0.9585, 0.3995, 0.9481, 0.497, 0.9497, 0.497, 0.9394, 0.3995, 0.9341, 0.3995, 0.937, 0.497, 0.9394, 0.497, 0.9244, 0.3995, 0.929, 0.3995, 0.9346, 0.497, 0.9325, 0.497, 0.9643, 0.3995, 0.9618, 0.3995, 0.9497, 0.497, 0.9508, 0.497, 0.9203, 0.3995, 0.9244, 0.3995, 0.9325, 0.497, 0.9306, 0.497, 0.9658, 0.3995, 0.9643, 0.3995, 0.9508, 0.497, 0.9515, 0.497, 0.9169, 0.3995, 0.9203, 0.3995, 0.9306, 0.497, 0.9291, 0.497, 0.9664, 0.3995, 0.9658, 0.3995, 0.9515, 0.497, 0.9518, 0.497, 0.8735, 0.2771, 0.8751, 0.2771, 0.8735, 0.1613, 0.5541, 0.7463, 0.5494, 0.7463, 0.5494, 0.6077, 0.5541, 0.6077, 0.5058, 0.7463, 0.5029, 0.7463, 0.5029, 0.6077, 0.5058, 0.6077, 0.5199, 0.7463, 0.5258, 0.7463, 0.53, 0.6077, 0.5271, 0.6077, 0.5633, 0.7463, 0.5627, 0.7463, 0.5627, 0.6077, 0.5633, 0.6077, 0.5258, 0.7463, 0.5199, 0.7463, 0.5199, 0.6077, 0.5258, 0.6077, 0.5029, 0.7463, 0.5058, 0.7463, 0.519, 0.6077, 0.5144, 0.6077, 0.5541, 0.7463, 0.558, 0.7463, 0.5449, 0.6077, 0.5417, 0.6077, 0.5494, 0.7463, 0.5439, 0.7463, 0.5439, 0.6077, 0.5494, 0.6077, 0.5029, 0.7463, 0.5011, 0.7463, 0.5011, 0.6077, 0.5029, 0.6077, 0.5319, 0.7463, 0.5381, 0.7463, 0.5338, 0.6077, 0.5319, 0.6077, 0.5258, 0.7463, 0.5319, 0.7463, 0.5319, 0.6077, 0.53, 0.6077, 0.5627, 0.7463, 0.5609, 0.7463, 0.5609, 0.6077, 0.5627, 0.6077, 0.5199, 0.7463, 0.5145, 0.7463, 0.5145, 0.6077, 0.5199, 0.6077, 0.5058, 0.7463, 0.5097, 0.7463, 0.5222, 0.6077, 0.519, 0.6077, 0.558, 0.7463, 0.5609, 0.7463, 0.5494, 0.6077, 0.5449, 0.6077, 0.5439, 0.7463, 0.5381, 0.7463, 0.5381, 0.6077, 0.5439, 0.6077, 0.5011, 0.7463, 0.5005, 0.7463, 0.5005, 0.6077, 0.5011, 0.6077, 0.5381, 0.7463, 0.5439, 0.7463, 0.5367, 0.6077, 0.5338, 0.6077, 0.5609, 0.7463, 0.558, 0.7463, 0.558, 0.6077, 0.5609, 0.6077, 0.5145, 0.7463, 0.5097, 0.7463, 0.5097, 0.6077, 0.5145, 0.6077, 0.5097, 0.7463, 0.5145, 0.7463, 0.5243, 0.6077, 0.5222, 0.6077, 0.5609, 0.7463, 0.5627, 0.7463, 0.5558, 0.6077, 0.5494, 0.6077, 0.5381, 0.7463, 0.5319, 0.7463, 0.5319, 0.6077, 0.5381, 0.6077, 0.5005, 0.7463, 0.5011, 0.7463, 0.5081, 0.6077, 0.5005, 0.6077, 0.5439, 0.7463, 0.5494, 0.7463, 0.5395, 0.6077, 0.5367, 0.6077, 0.558, 0.7463, 0.5541, 0.7463, 0.5541, 0.6077, 0.558, 0.6077, 0.5097, 0.7463, 0.5058, 0.7463, 0.5058, 0.6077, 0.5097, 0.6077, 0.5145, 0.7463, 0.5199, 0.7463, 0.5271, 0.6077, 0.5243, 0.6077, 0.5627, 0.7463, 0.5633, 0.7463, 0.5633, 0.6077, 0.5558, 0.6077, 0.5319, 0.7463, 0.5258, 0.7463, 0.5258, 0.6077, 0.5319, 0.6077, 0.5011, 0.7463, 0.5029, 0.7463, 0.5144, 0.6077, 0.5081, 0.6077, 0.8623, 0.2771, 0.8651, 0.2771, 0.8735, 0.1613, 0.8838, 0.2771, 0.8787, 0.2771, 0.8735, 0.1613, 0.8751, 0.2771, 0.8776, 0.2771, 0.8735, 0.1613, 0.8651, 0.2771, 0.8669, 0.2771, 0.8735, 0.1613, 0.8787, 0.2771, 0.8735, 0.2771, 0.8735, 0.1613, 0.8776, 0.2771, 0.88, 0.2771, 0.8735, 0.1613, 0.8669, 0.2771, 0.8693, 0.2771, 0.8735, 0.1613, 0.8735, 0.2771, 0.8682, 0.2771, 0.8735, 0.1613, 0.88, 0.2771, 0.8819, 0.2771, 0.8735, 0.1613, 0.8693, 0.2771, 0.8718, 0.2771, 0.8735, 0.1613, 0.8682, 0.2771, 0.8631, 0.2771, 0.8735, 0.1613, 0.8819, 0.2771, 0.8846, 0.2771, 0.8735, 0.1613, 0.8718, 0.2771, 0.8735, 0.2771, 0.8735, 0.1613, 0.8631, 0.2771, 0.8585, 0.2771, 0.8735, 0.1613, 0.8846, 0.2771, 0.8885, 0.2771, 0.8735, 0.1613, 0.8585, 0.2771, 0.8544, 0.2771, 0.8735, 0.1613, 0.8885, 0.2771, 0.894, 0.2771, 0.8735, 0.1613, 0.8544, 0.2771, 0.851, 0.2771, 0.8735, 0.1613, 0.894, 0.2771, 0.9004, 0.2771, 0.8735, 0.1613, 0.851, 0.2771, 0.8485, 0.2771, 0.8735, 0.1613, 0.9004, 0.31, 0.8999, 0.311, 0.8735, 0.3097, 0.8485, 0.2771, 0.847, 0.2771, 0.8735, 0.1613, 0.8999, 0.2771, 0.8984, 0.2771, 0.8735, 0.1613, 0.847, 0.311, 0.8465, 0.31, 0.8735, 0.3097, 0.8984, 0.2771, 0.8959, 0.2771, 0.8735, 0.1613, 0.8465, 0.2771, 0.8529, 0.2771, 0.8735, 0.1613, 0.8959, 0.2771, 0.8925, 0.2771, 0.8735, 0.1613, 0.8529, 0.2771, 0.8584, 0.2771, 0.8735, 0.1613, 0.8925, 0.2771, 0.8884, 0.2771, 0.8735, 0.1613, 0.8584, 0.2771, 0.8623, 0.2771, 0.8735, 0.1613, 0.8884, 0.2771, 0.8838, 0.2771, 0.8735, 0.1613, 0.7809, 0.1032, 0.7809, 0.9997, 0.7681, 0.9997, 0.7681, 0.1032, 0.7681, 0.1032, 0.7681, 0.9997, 0.7552, 0.9997, 0.7552, 0.1032, 0.7552, 0.1032, 0.7552, 0.9997, 0.7424, 0.9997, 0.7424, 0.1032, 0.7424, 0.1032, 0.7424, 0.9997, 0.7296, 0.9997, 0.7296, 0.1032, 0.7296, 0.1032, 0.7296, 0.9997, 0.7167, 0.9997, 0.7167, 0.1032, 0.7167, 0.1032, 0.7167, 0.9997, 0.7039, 0.9997, 0.7039, 0.1032, 0.7039, 0.1032, 0.7039, 0.9997, 0.691, 0.9997, 0.691, 0.1032, 0.691, 0.1032, 0.691, 0.9997, 0.6782, 0.9997, 0.6782, 0.1032, 0.6782, 0.1032, 0.6782, 0.9997, 0.6654, 0.9997, 0.6654, 0.1032, 0.6654, 0.1032, 0.6654, 0.9997, 0.6525, 0.9997, 0.6525, 0.1032, 0.6525, 0.1032, 0.6525, 0.9997, 0.6397, 0.9997, 0.6397, 0.1032, 0.6397, 0.1032, 0.6397, 0.9997, 0.6268, 0.9997, 0.6268, 0.1032, 0.6268, 0.1032, 0.6268, 0.9997, 0.614, 0.9997, 0.614, 0.1032, 0.614, 0.1032, 0.614, 0.9997, 0.6012, 0.9997, 0.6012, 0.1032, 0.6012, 0.1032, 0.6012, 0.9997, 0.5883, 0.9997, 0.5883, 0.1032, 0.5883, 0.1032, 0.5883, 0.9997, 0.5755, 0.9997, 0.5755, 0.1032, 0.5755, 0.1032, 0.5755, 0.9997, 0.5627, 0.9997, 0.5627, 0.1032, 0.5627, 0.1032, 0.5627, 0.9997, 0.5498, 0.9997, 0.5498, 0.1032, 0.5498, 0.1032, 0.5498, 0.9997, 0.537, 0.9997, 0.537, 0.1032, 0.537, 0.1032, 0.537, 0.9997, 0.5241, 0.9997, 0.5241, 0.1032, 0.5241, 0.1032, 0.5241, 0.9997, 0.5113, 0.9997, 0.5113, 0.1032, 0.5113, 0.1032, 0.5113, 0.9997, 0.4985, 0.9997, 0.4985, 0.1032, 0.4985, 0.1032, 0.4985, 0.9997, 0.4856, 0.9997, 0.4856, 0.1032, 0.4856, 0.1032, 0.4856, 0.9997, 0.4728, 0.9997, 0.4728, 0.1032, 0.4728, 0.1032, 0.4728, 0.9997, 0.4599, 0.9997, 0.4599, 0.1032, 0.4599, 0.1032, 0.4599, 0.9997, 0.4471, 0.9997, 0.4471, 0.1032, 0.4471, 0.1032, 0.4471, 0.9997, 0.4343, 0.9997, 0.4343, 0.1032, 0.4343, 0.1032, 0.4343, 0.9997, 0.4214, 0.9997, 0.4214, 0.1032, 0.4214, 0.1032, 0.4214, 0.9997, 0.4086, 0.9997, 0.4086, 0.1032, 0.4086, 0.1032, 0.4086, 0.9997, 0.3957, 0.9997, 0.3957, 0.1032, 0.7805, 0.3512, 0.7765, 0.3512, 0.7361, 0.4876, 0.7394, 0.4876, 0.3957, 0.1032, 0.3957, 0.9997, 0.3829, 0.9997, 0.3829, 0.1032, 0.3829, 0.1032, 0.3829, 0.9997, 0.3701, 0.9997, 0.3701, 0.1032, 0.3858, 0.238, 0.405, 0.238, 0.4124, 0.312, 0.3941, 0.312, 0.3675, 0.0658, 0.3675, 0.06116, 0.3267, 0.06357, 0.3267, 0.06746, 0.6926, 0.238, 0.724, 0.238, 0.7177, 0.312, 0.6876, 0.312, 0.724, 0.238, 0.6926, 0.238, 0.6876, 0.312, 0.7177, 0.312, 0.3858, 0.238, 0.374, 0.238, 0.3828, 0.312, 0.3941, 0.312, 0.537, 0.238, 0.5774, 0.238, 0.5774, 0.312, 0.5387, 0.312, 0.7848, 0.238, 0.7808, 0.238, 0.772, 0.312, 0.7758, 0.312, 0.4981, 0.238, 0.4622, 0.238, 0.4672, 0.312, 0.5015, 0.312, 0.405, 0.238, 0.4308, 0.238, 0.4371, 0.312, 0.4124, 0.312, 0.724, 0.238, 0.7498, 0.238, 0.7424, 0.312, 0.7177, 0.312, 0.6926, 0.238, 0.6568, 0.238, 0.6533, 0.312, 0.6876, 0.312, 0.374, 0.238, 0.3701, 0.238, 0.379, 0.312, 0.3828, 0.312, 0.5774, 0.238, 0.6179, 0.238, 0.6161, 0.312, 0.5774, 0.312, 0.7808, 0.238, 0.769, 0.238, 0.7607, 0.312, 0.772, 0.312, 0.4622, 0.238, 0.4308, 0.238, 0.4371, 0.312, 0.4672, 0.312, 0.4308, 0.238, 0.4622, 0.238, 0.4672, 0.312, 0.4371, 0.312, 0.7498, 0.238, 0.769, 0.238, 0.7607, 0.312, 0.7424, 0.312, 0.6568, 0.238, 0.6179, 0.238, 0.6161, 0.312, 0.6533, 0.312, 0.3701, 0.238, 0.374, 0.238, 0.3828, 0.312, 0.379, 0.312, 0.6179, 0.238, 0.6568, 0.238, 0.6533, 0.312, 0.6161, 0.312, 0.769, 0.238, 0.7498, 0.238, 0.7424, 0.312, 0.7607, 0.312, 0.4308, 0.238, 0.405, 0.238, 0.4124, 0.312, 0.4371, 0.312, 0.4622, 0.238, 0.4981, 0.238, 0.5015, 0.312, 0.4672, 0.312, 0.4059, 0.102, 0.4059, 0.1036, 0.3675, 0.1024, 0.3675, 0.1009, 0.5774, 0.238, 0.537, 0.238, 0.5387, 0.312, 0.5774, 0.312, 0.6179, 0.238, 0.5774, 0.238, 0.5774, 0.312, 0.6161, 0.312, 0.374, 0.238, 0.3858, 0.238, 0.3941, 0.312, 0.3828, 0.312, 0.6568, 0.238, 0.6926, 0.238, 0.6876, 0.312, 0.6533, 0.312, 0.7498, 0.238, 0.724, 0.238, 0.7177, 0.312, 0.7424, 0.312, 0.405, 0.238, 0.3858, 0.238, 0.3941, 0.312, 0.4124, 0.312, 0.4981, 0.238, 0.537, 0.238, 0.5387, 0.312, 0.5015, 0.312, 0.4059, 0.1036, 0.4059, 0.1041, 0.3675, 0.1029, 0.3675, 0.1024, 0.537, 0.238, 0.4981, 0.238, 0.5015, 0.312, 0.5387, 0.312, 0.3267, 0.05737, 0.3267, 0.05529, 0.2964, 0.06032, 0.2964, 0.06189, 0.3675, 0.09098, 0.3675, 0.08634, 0.3267, 0.08468, 0.3267, 0.08857, 0.3675, 0.07607, 0.3675, 0.08131, 0.3267, 0.08046, 0.3267, 0.07607, 0.3675, 0.06116, 0.3675, 0.05709, 0.3267, 0.06017, 0.3267, 0.06357, 0.3675, 0.08634, 0.3675, 0.08131, 0.3267, 0.08046, 0.3267, 0.08468, 0.3675, 0.08131, 0.3675, 0.08634, 0.3267, 0.08468, 0.3267, 0.08046, 0.3675, 0.05709, 0.3675, 0.05376, 0.3267, 0.05737, 0.3267, 0.06017, 0.3675, 0.08131, 0.3675, 0.07607, 0.3267, 0.07607, 0.3267, 0.08046, 0.3675, 0.08634, 0.3675, 0.09098, 0.3267, 0.08857, 0.3267, 0.08468, 0.3675, 0.05376, 0.3675, 0.05128, 0.3267, 0.05529, 0.3267, 0.05737, 0.3675, 0.09098, 0.3675, 0.09505, 0.3267, 0.09198, 0.3267, 0.08857, 0.3675, 0.05128, 0.3675, 0.04975, 0.3267, 0.05401, 0.3267, 0.05529, 0.3675, 0.09505, 0.3675, 0.09839, 0.3267, 0.09478, 0.3267, 0.09198, 0.3675, 0.04975, 0.3675, 0.04923, 0.3267, 0.05358, 0.3267, 0.05401, 0.3675, 0.09839, 0.3675, 0.1009, 0.3267, 0.09686, 0.3267, 0.09478, 0.3675, 0.04923, 0.3675, 0.04975, 0.3267, 0.05401, 0.3267, 0.05358, 0.3675, 0.1009, 0.3675, 0.1024, 0.3267, 0.09814, 0.3267, 0.09686, 0.3675, 0.04975, 0.3675, 0.05128, 0.3267, 0.05529, 0.3267, 0.05401, 0.3675, 0.1024, 0.3675, 0.1029, 0.3267, 0.09857, 0.3267, 0.09814, 0.3675, 0.05128, 0.3675, 0.05376, 0.3267, 0.05737, 0.3267, 0.05529, 0.3675, 0.1029, 0.3675, 0.1024, 0.3267, 0.09814, 0.3267, 0.09857, 0.3675, 0.05376, 0.3675, 0.05709, 0.3267, 0.06017, 0.3267, 0.05737, 0.3675, 0.1024, 0.3675, 0.1009, 0.3267, 0.09686, 0.3267, 0.09814, 0.3675, 0.05709, 0.3675, 0.06116, 0.3267, 0.06357, 0.3267, 0.06017, 0.3675, 0.1009, 0.3675, 0.09839, 0.3267, 0.09478, 0.3267, 0.09686, 0.3675, 0.06116, 0.3675, 0.0658, 0.3267, 0.06746, 0.3267, 0.06357, 0.3675, 0.07607, 0.3675, 0.07084, 0.3267, 0.07168, 0.3267, 0.07607, 0.3675, 0.09839, 0.3675, 0.09505, 0.3267, 0.09198, 0.3267, 0.09478, 0.3675, 0.0658, 0.3675, 0.07084, 0.3267, 0.07168, 0.3267, 0.06746, 0.3675, 0.07084, 0.3675, 0.0658, 0.3267, 0.06746, 0.3267, 0.07168, 0.3675, 0.09505, 0.3675, 0.09098, 0.3267, 0.08857, 0.3267, 0.09198, 0.3675, 0.07084, 0.3675, 0.07607, 0.3267, 0.07607, 0.3267, 0.07168, 0.3081, 0.05902, 0.3108, 0.05935, 0.3099, 0.06501, 0.3081, 0.06479, 0.3267, 0.08857, 0.3267, 0.09198, 0.2964, 0.08813, 0.2964, 0.08555, 0.3267, 0.05529, 0.3267, 0.05401, 0.2964, 0.05935, 0.2964, 0.06032, 0.3267, 0.09198, 0.3267, 0.09478, 0.2964, 0.09025, 0.2964, 0.08813, 0.3046, 0.05401, 0.3081, 0.05358, 0.3081, 0.05902, 0.3054, 0.05935, 0.3267, 0.09478, 0.3267, 0.09686, 0.2964, 0.09183, 0.2964, 0.09025, 0.3081, 0.05358, 0.3117, 0.05401, 0.3108, 0.05935, 0.3081, 0.05902, 0.3267, 0.09686, 0.3267, 0.09814, 0.2964, 0.0928, 0.2964, 0.09183, 0.3267, 0.05401, 0.3267, 0.05529, 0.2964, 0.06032, 0.2964, 0.05935, 0.3117, 0.09814, 0.3081, 0.09857, 0.3081, 0.09313, 0.3108, 0.0928, 0.3267, 0.05529, 0.3267, 0.05737, 0.2964, 0.06189, 0.2964, 0.06032, 0.3081, 0.09857, 0.3046, 0.09814, 0.3054, 0.0928, 0.3081, 0.09313, 0.3267, 0.05737, 0.3267, 0.06017, 0.2964, 0.06401, 0.2964, 0.06189, 0.3267, 0.09814, 0.3267, 0.09686, 0.2964, 0.09183, 0.2964, 0.0928, 0.3267, 0.06017, 0.3267, 0.06357, 0.2964, 0.0666, 0.2964, 0.06401, 0.3267, 0.09686, 0.3267, 0.09478, 0.2964, 0.09025, 0.2964, 0.09183, 0.3267, 0.06357, 0.3267, 0.06746, 0.2964, 0.06955, 0.2964, 0.0666, 0.3267, 0.07607, 0.3267, 0.07168, 0.2964, 0.07275, 0.2964, 0.07607, 0.3267, 0.09478, 0.3267, 0.09198, 0.2964, 0.08813, 0.2964, 0.09025, 0.3267, 0.06746, 0.3267, 0.07168, 0.2964, 0.07275, 0.2964, 0.06955, 0.3267, 0.07168, 0.3267, 0.06746, 0.2964, 0.06955, 0.2964, 0.07275, 0.3267, 0.09198, 0.3267, 0.08857, 0.2964, 0.08555, 0.2964, 0.08813, 0.3267, 0.07168, 0.3267, 0.07607, 0.2964, 0.07607, 0.2964, 0.07275, 0.3267, 0.06746, 0.3267, 0.06357, 0.2964, 0.0666, 0.2964, 0.06955, 0.3267, 0.08857, 0.3267, 0.08468, 0.2964, 0.0826, 0.2964, 0.08555, 0.3267, 0.07607, 0.3267, 0.08046, 0.2964, 0.0794, 0.2964, 0.07607, 0.3267, 0.06357, 0.3267, 0.06017, 0.2964, 0.06401, 0.2964, 0.0666, 0.3267, 0.08468, 0.3267, 0.08046, 0.2964, 0.0794, 0.2964, 0.0826, 0.3267, 0.08046, 0.3267, 0.08468, 0.2964, 0.0826, 0.2964, 0.0794, 0.3267, 0.06017, 0.3267, 0.05737, 0.2964, 0.06189, 0.2964, 0.06401, 0.3267, 0.08046, 0.3267, 0.07607, 0.2964, 0.07607, 0.2964, 0.0794, 0.3267, 0.08468, 0.3267, 0.08857, 0.2964, 0.08555, 0.2964, 0.0826, 0.2728, 0.06669, 0.2728, 0.0681, 0.2583, 0.07127, 0.2583, 0.07042, 0.2964, 0.09183, 0.2964, 0.0928, 0.2728, 0.08714, 0.2728, 0.08649, 0.2964, 0.05935, 0.2964, 0.06032, 0.2728, 0.06565, 0.2728, 0.06501, 0.3108, 0.0928, 0.3081, 0.09313, 0.3081, 0.08735, 0.3099, 0.08714, 0.2964, 0.06032, 0.2964, 0.06189, 0.2728, 0.06669, 0.2728, 0.06565, 0.3081, 0.09313, 0.3054, 0.0928, 0.3063, 0.08714, 0.3081, 0.08735, 0.2964, 0.06189, 0.2964, 0.06401, 0.2728, 0.0681, 0.2728, 0.06669, 0.2964, 0.0928, 0.2964, 0.09183, 0.2728, 0.08649, 0.2728, 0.08714, 0.2964, 0.06401, 0.2964, 0.0666, 0.2728, 0.06981, 0.2728, 0.0681, 0.2964, 0.09183, 0.2964, 0.09025, 0.2728, 0.08545, 0.2728, 0.08649, 0.2964, 0.0666, 0.2964, 0.06955, 0.2728, 0.07176, 0.2728, 0.06981, 0.2964, 0.07607, 0.2964, 0.07275, 0.2728, 0.07387, 0.2728, 0.07607, 0.2964, 0.09025, 0.2964, 0.08813, 0.2728, 0.08405, 0.2728, 0.08545, 0.2964, 0.06955, 0.2964, 0.07275, 0.2728, 0.07387, 0.2728, 0.07176, 0.2964, 0.07275, 0.2964, 0.06955, 0.2728, 0.07176, 0.2728, 0.07387, 0.2964, 0.08813, 0.2964, 0.08555, 0.2728, 0.08234, 0.2728, 0.08405, 0.2964, 0.07275, 0.2964, 0.07607, 0.2728, 0.07607, 0.2728, 0.07387, 0.2964, 0.06955, 0.2964, 0.0666, 0.2728, 0.06981, 0.2728, 0.07176, 0.2964, 0.08555, 0.2964, 0.0826, 0.2728, 0.08039, 0.2728, 0.08234, 0.2964, 0.07607, 0.2964, 0.0794, 0.2728, 0.07827, 0.2728, 0.07607, 0.2964, 0.0666, 0.2964, 0.06401, 0.2728, 0.0681, 0.2728, 0.06981, 0.2964, 0.0826, 0.2964, 0.0794, 0.2728, 0.07827, 0.2728, 0.08039, 0.2964, 0.0794, 0.2964, 0.0826, 0.2728, 0.08039, 0.2728, 0.07827, 0.2964, 0.06401, 0.2964, 0.06189, 0.2728, 0.06669, 0.2728, 0.0681, 0.2964, 0.0794, 0.2964, 0.07607, 0.2728, 0.07607, 0.2728, 0.07827, 0.2964, 0.0826, 0.2964, 0.08555, 0.2728, 0.08234, 0.2728, 0.08039, 0.2964, 0.06189, 0.2964, 0.06032, 0.2728, 0.06565, 0.2728, 0.06669, 0.2964, 0.08555, 0.2964, 0.08813, 0.2728, 0.08405, 0.2728, 0.08234, 0.2964, 0.06032, 0.2964, 0.05935, 0.2728, 0.06501, 0.2728, 0.06565, 0.2964, 0.08813, 0.2964, 0.09025, 0.2728, 0.08545, 0.2728, 0.08405, 0.3054, 0.05935, 0.3081, 0.05902, 0.3081, 0.06479, 0.3063, 0.06501, 0.2964, 0.09025, 0.2964, 0.09183, 0.2728, 0.08649, 0.2728, 0.08545, 0.2583, 0.07347, 0.2583, 0.07475, 0.2428, 0.07607, 0.2728, 0.08714, 0.2728, 0.08649, 0.2583, 0.08235, 0.2583, 0.08274, 0.2728, 0.0681, 0.2728, 0.06981, 0.2583, 0.0723, 0.2583, 0.07127, 0.2728, 0.08649, 0.2728, 0.08545, 0.2583, 0.08172, 0.2583, 0.08235, 0.2728, 0.06981, 0.2728, 0.07176, 0.2583, 0.07347, 0.2583, 0.0723, 0.2728, 0.07607, 0.2728, 0.07387, 0.2583, 0.07475, 0.2583, 0.07607, 0.2728, 0.08545, 0.2728, 0.08405, 0.2583, 0.08088, 0.2583, 0.08172, 0.2728, 0.07176, 0.2728, 0.07387, 0.2583, 0.07475, 0.2583, 0.07347, 0.2728, 0.07387, 0.2728, 0.07176, 0.2583, 0.07347, 0.2583, 0.07475, 0.2728, 0.08405, 0.2728, 0.08234, 0.2583, 0.07985, 0.2583, 0.08088, 0.2728, 0.07387, 0.2728, 0.07607, 0.2583, 0.07607, 0.2583, 0.07475, 0.2728, 0.07176, 0.2728, 0.06981, 0.2583, 0.0723, 0.2583, 0.07347, 0.2728, 0.08234, 0.2728, 0.08039, 0.2583, 0.07867, 0.2583, 0.07985, 0.2728, 0.07607, 0.2728, 0.07827, 0.2583, 0.0774, 0.2583, 0.07607, 0.2728, 0.06981, 0.2728, 0.0681, 0.2583, 0.07127, 0.2583, 0.0723, 0.2728, 0.08039, 0.2728, 0.07827, 0.2583, 0.0774, 0.2583, 0.07867, 0.2728, 0.07827, 0.2728, 0.08039, 0.2583, 0.07867, 0.2583, 0.0774, 0.2728, 0.0681, 0.2728, 0.06669, 0.2583, 0.07042, 0.2583, 0.07127, 0.2728, 0.07827, 0.2728, 0.07607, 0.2583, 0.07607, 0.2583, 0.0774, 0.2728, 0.08039, 0.2728, 0.08234, 0.2583, 0.07985, 0.2583, 0.07867, 0.2728, 0.06669, 0.2728, 0.06565, 0.2583, 0.0698, 0.2583, 0.07042, 0.2728, 0.08234, 0.2728, 0.08405, 0.2583, 0.08088, 0.2583, 0.07985, 0.2728, 0.06565, 0.2728, 0.06501, 0.2583, 0.06941, 0.2583, 0.0698, 0.2728, 0.08405, 0.2728, 0.08545, 0.2583, 0.08172, 0.2583, 0.08088, 0.3063, 0.06501, 0.3081, 0.06479, 0.3081, 0.06928, 0.307, 0.06941, 0.2728, 0.08545, 0.2728, 0.08649, 0.2583, 0.08235, 0.2583, 0.08172, 0.3081, 0.06479, 0.3099, 0.06501, 0.3092, 0.06941, 0.3081, 0.06928, 0.2728, 0.08649, 0.2728, 0.08714, 0.2583, 0.08274, 0.2583, 0.08235, 0.2728, 0.06501, 0.2728, 0.06565, 0.2583, 0.0698, 0.2583, 0.06941, 0.3099, 0.08714, 0.3081, 0.08735, 0.3081, 0.08287, 0.3092, 0.08274, 0.2728, 0.06565, 0.2728, 0.06669, 0.2583, 0.07042, 0.2583, 0.0698, 0.3081, 0.08735, 0.3063, 0.08714, 0.307, 0.08274, 0.3081, 0.08287, 0.2583, 0.07475, 0.2583, 0.07347, 0.2428, 0.07607, 0.2583, 0.08088, 0.2583, 0.07985, 0.2428, 0.07607, 0.2583, 0.07475, 0.2583, 0.07607, 0.2428, 0.07607, 0.2583, 0.07347, 0.2583, 0.0723, 0.2428, 0.07607, 0.2583, 0.07985, 0.2583, 0.07867, 0.2428, 0.07607, 0.2583, 0.07607, 0.2583, 0.0774, 0.2428, 0.07607, 0.2583, 0.0723, 0.2583, 0.07127, 0.2428, 0.07607, 0.2583, 0.07867, 0.2583, 0.0774, 0.2428, 0.07607, 0.2583, 0.0774, 0.2583, 0.07867, 0.2428, 0.07607, 0.2583, 0.07127, 0.2583, 0.07042, 0.2428, 0.07607, 0.2583, 0.0774, 0.2583, 0.07607, 0.2428, 0.07607, 0.2583, 0.07867, 0.2583, 0.07985, 0.2428, 0.07607, 0.2583, 0.07042, 0.2583, 0.0698, 0.2428, 0.07607, 0.2583, 0.07985, 0.2583, 0.08088, 0.2428, 0.07607, 0.306, 0.0698, 0.307, 0.06941, 0.3081, 0.07607, 0.2583, 0.08088, 0.2583, 0.08172, 0.2428, 0.07607, 0.307, 0.06941, 0.3081, 0.06928, 0.3081, 0.07607, 0.2583, 0.08172, 0.2583, 0.08235, 0.2428, 0.07607, 0.3081, 0.06928, 0.3092, 0.06941, 0.3081, 0.07607, 0.3102, 0.08235, 0.3092, 0.08274, 0.3081, 0.07607, 0.3092, 0.06941, 0.3102, 0.0698, 0.3081, 0.07607, 0.3092, 0.08274, 0.3081, 0.08287, 0.3081, 0.07607, 0.2583, 0.0698, 0.2583, 0.07042, 0.2428, 0.07607, 0.3081, 0.08287, 0.307, 0.08274, 0.3081, 0.07607, 0.2583, 0.07042, 0.2583, 0.07127, 0.2428, 0.07607, 0.307, 0.08274, 0.306, 0.08235, 0.3081, 0.07607, 0.2583, 0.07127, 0.2583, 0.0723, 0.2428, 0.07607, 0.2583, 0.08235, 0.2583, 0.08172, 0.2428, 0.07607, 0.2583, 0.0723, 0.2583, 0.07347, 0.2428, 0.07607, 0.2583, 0.07607, 0.2583, 0.07475, 0.2428, 0.07607, 0.2583, 0.08172, 0.2583, 0.08088, 0.2428, 0.07607, 0.919, 0.9722, 0.9021, 0.9739, 0.8852, 0.9722, 0.869, 0.9673, 0.854, 0.9593, 0.8409, 0.9485, 0.8301, 0.9354, 0.8743, 0.9289, 0.8749, 0.9343, 0.8764, 0.9395, 0.879, 0.9443, 0.8825, 0.9485, 0.8867, 0.952, 0.8915, 0.9546, 0.8967, 0.9561, 0.9021, 0.9567, 0.9075, 0.9561, 0.9127, 0.9546, 0.9175, 0.952, 0.9217, 0.9485, 0.9252, 0.9443, 0.9278, 0.9395, 0.9293, 0.9343, 0.9299, 0.9289, 0.9741, 0.9354, 0.9633, 0.9485, 0.9502, 0.9593, 0.9352, 0.9673, 0.5298, 0.3512, 0.5707, 0.3512, 0.5707, 0.4876, 0.5378, 0.4876, 0.3768, 0.3512, 0.3649, 0.3512, 0.4053, 0.4876, 0.4149, 0.4876, 0.7191, 0.3512, 0.6873, 0.3512, 0.6644, 0.4876, 0.69, 0.4876, 0.6873, 0.3512, 0.7191, 0.3512, 0.69, 0.4876, 0.6644, 0.4876, 0.3768, 0.3512, 0.3962, 0.3512, 0.4305, 0.4876, 0.4149, 0.4876, 0.5298, 0.3512, 0.4904, 0.3512, 0.5062, 0.4876, 0.5378, 0.4876, 0.7765, 0.3512, 0.7805, 0.3512, 0.7394, 0.4876, 0.7361, 0.4876, 0.4904, 0.3512, 0.5298, 0.3512, 0.5378, 0.4876, 0.5062, 0.4876, 0.3962, 0.3512, 0.3768, 0.3512, 0.4149, 0.4876, 0.4305, 0.4876, 0.7452, 0.3512, 0.7191, 0.3512, 0.69, 0.4876, 0.7109, 0.4876, 0.651, 0.3512, 0.6873, 0.3512, 0.6644, 0.4876, 0.6352, 0.4876, 0.3649, 0.3512, 0.3768, 0.3512, 0.4149, 0.4876, 0.4053, 0.4876, 0.7687, 1.0, 0.7818, 1.0, 0.7818, 1.0, 0.7687, 1.0, 0.3622, 1.0, 0.3753, 1.0, 0.3753, 1.0, 0.3622, 1.0, 0.7646, 0.3512, 0.7765, 0.3512, 0.7361, 0.4876, 0.7265, 0.4876, 0.4541, 0.3512, 0.4904, 0.3512, 0.5062, 0.4876, 0.477, 0.4876, 0.4223, 0.3512, 0.3962, 0.3512, 0.4305, 0.4876, 0.4514, 0.4876, 0.7646, 0.3512, 0.7452, 0.3512, 0.7109, 0.4876, 0.7265, 0.4876, 0.6116, 0.3512, 0.651, 0.3512, 0.6352, 0.4876, 0.6036, 0.4876, 0.3609, 0.3512, 0.3649, 0.3512, 0.4053, 0.4876, 0.402, 0.4876, 0.651, 0.3512, 0.6116, 0.3512, 0.6036, 0.4876, 0.6352, 0.4876, 0.7452, 0.3512, 0.7646, 0.3512, 0.7265, 0.4876, 0.7109, 0.4876, 0.4223, 0.3512, 0.4541, 0.3512, 0.477, 0.4876, 0.4514, 0.4876, 0.4541, 0.3512, 0.4223, 0.3512, 0.4514, 0.4876, 0.477, 0.4876, 0.7765, 0.3512, 0.7646, 0.3512, 0.7265, 0.4876, 0.7361, 0.4876, 0.5707, 0.3512, 0.6116, 0.3512, 0.6036, 0.4876, 0.5707, 0.4876, 0.3649, 0.3512, 0.3609, 0.3512, 0.402, 0.4876, 0.4053, 0.4876, 0.6873, 0.3512, 0.651, 0.3512, 0.6352, 0.4876, 0.6644, 0.4876, 0.7191, 0.3512, 0.7452, 0.3512, 0.7109, 0.4876, 0.69, 0.4876, 0.3962, 0.3512, 0.4223, 0.3512, 0.4514, 0.4876, 0.4305, 0.4876, 0.4904, 0.3512, 0.4541, 0.3512, 0.477, 0.4876, 0.5062, 0.4876, 0.9741, 0.9354, 0.9299, 0.9289, 0.9293, 0.9235, 0.9278, 0.9183, 0.9252, 0.9135, 0.9217, 0.9093, 0.9175, 0.9058, 0.9127, 0.9032, 0.9075, 0.9017, 0.9021, 0.9011, 0.8967, 0.9017, 0.8915, 0.9032, 0.8867, 0.9058, 0.8825, 0.9093, 0.879, 0.9135, 0.8764, 0.9183, 0.8749, 0.9235, 0.8743, 0.9289, 0.8301, 0.9354, 0.8221, 0.9205, 0.8172, 0.9042, 0.8156, 0.8873, 0.8172, 0.8705, 0.8221, 0.8542, 0.8301, 0.8393, 0.8612, 0.8515, 0.862, 0.8595, 0.8643, 0.8672, 0.8681, 0.8743, 0.8732, 0.8805, 0.8794, 0.8855, 0.8865, 0.8893, 0.8941, 0.8917, 0.9021, 0.8924, 0.9101, 0.8917, 0.9178, 0.8893, 0.9248, 0.8855, 0.931, 0.8805, 0.9361, 0.8743, 0.9399, 0.8672, 0.9422, 0.8595, 0.943, 0.8515, 0.9741, 0.8393, 0.9821, 0.8542, 0.987, 0.8705, 0.9887, 0.8873, 0.987, 0.9042, 0.9821, 0.9205, 0.9741, 0.8393, 0.943, 0.8515, 0.9422, 0.8436, 0.9399, 0.8359, 0.9361, 0.8288, 0.931, 0.8226, 0.9248, 0.8175, 0.9178, 0.8137, 0.9101, 0.8114, 0.9021, 0.8106, 0.8941, 0.8114, 0.8865, 0.8137, 0.8794, 0.8175, 0.8732, 0.8226, 0.8681, 0.8288, 0.8643, 0.8359, 0.862, 0.8436, 0.8612, 0.8515, 0.8301, 0.8393, 0.8409, 0.8261, 0.854, 0.8154, 0.869, 0.8074, 0.8852, 0.8025, 0.9021, 0.8008, 0.919, 0.8025, 0.9352, 0.8074, 0.9502, 0.8154, 0.9633, 0.8261])
me_cube_005.materials.append(mat_kh_22)
me_cube_005.use_remesh_preserve_volume = False
me_cube_005.use_remesh_preserve_attributes = False
me_cube_005.use_mirror_vertex_groups = False
me_cube_005.update()

# ---- objects
ob_kh_22 = bpy.data.objects.new('Kh-22', me_cube_005)

# ---- transforms, parenting, visibility, modifiers, constraints
ob_kh_22.location = (0.0, 0.0, 0.0)
ob_kh_22.rotation_euler = (-1.571, -2.22e-16, 2.22e-16)
ob_kh_22.scale = (0.007458, 0.178, 0.1781)
ob_kh_22.lineart.crease_threshold = 0.0

# ---- collection membership
col_collection.objects.link(ob_kh_22)

# ---- scene / render settings (as saved in the file)
scene.frame_start = 1; scene.frame_end = 250; scene.frame_set(1)
scene.render.engine = 'BLENDER_EEVEE_NEXT'
scene.cycles.use_denoising = False
scene.cycles.samples = 128
scene.cycles.sampling_pattern = 'TABULATED_SOBOL'
scene.cycles.use_adaptive_sampling = False
scene.cycles.use_light_tree = False
scene.view_settings.view_transform = 'Filmic'
bpy.context.view_layer.update()

# ---- added for rendering (the .blend has no active camera and no usable light): camera, sun
cam_auto = bpy.data.cameras.new('AutoCamera')
cam_auto.lens = 50.0
cam_auto.sensor_width = 36.0
cam_auto.clip_end = 1000.0
ob_auto_camera = bpy.data.objects.new('AutoCamera', cam_auto)
scene.collection.objects.link(ob_auto_camera)
ob_auto_camera.location = (11.3536, -13.5593, 9.65738)
ob_auto_camera.rotation_euler = (1.09748, -7.21219e-08, 0.694738)
scene.camera = ob_auto_camera
light_auto_sun = bpy.data.lights.new('AutoSun', 'SUN')
light_auto_sun.energy = 3.0
light_auto_sun.angle = 0.0523599
ob_auto_sun = bpy.data.objects.new('AutoSun', light_auto_sun)
scene.collection.objects.link(ob_auto_sun)
ob_auto_sun.rotation_euler = (0.872665, 0.174533, 0.523599)
bpy.context.view_layer.update()
